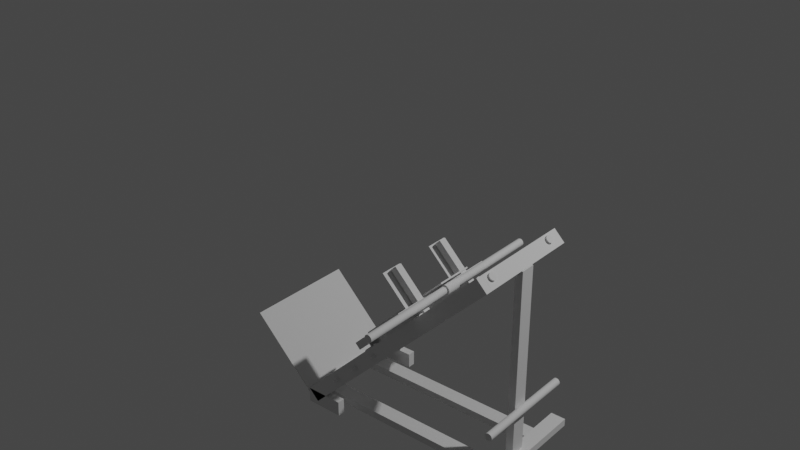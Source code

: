 # Source: HACK_SQUAT_MACHINE_Kar_gemonteerd.blend  (saved by Blender 4.2.9; exported with 4.5.12 LTS)
import bpy
from mathutils import Matrix  # noqa: F401  (used for matrix-valued properties, if any)

bpy.ops.wm.read_factory_settings(use_empty=True)
scene = bpy.context.scene
scene.name = 'Scene'

# ---- collections
col_collection_1_000 = bpy.data.collections.new('Collection 1.000'); scene.collection.children.link(col_collection_1_000)

# ---- materials (node trees are filled in below, after node groups)
mat_material = bpy.data.materials.new('Material')
mat_material.alpha_threshold = 0.0
mat_material.use_transparent_shadow = False
mat_material.roughness = 0.5
mat_material.line_color = (0.0, 0.0, 0.0, 1.0)

# ---- material node trees
mat_material.use_nodes = True; mat_material.node_tree.nodes.clear()
_N = mat_material.node_tree.nodes; _L = mat_material.node_tree.links
n0 = _N.new('ShaderNodeOutputMaterial'); n0.name = 'Material Output'; n0.location = (300, 300)
n1 = _N.new('ShaderNodeBsdfPrincipled'); n1.name = 'Principled BSDF'; n1.location = (10, 300)
n1.distribution = 'GGX'
n1.subsurface_method = 'RANDOM_WALK_SKIN'
n1.inputs[3].default_value = 1.45
n1.inputs[27].default_value = (0.0, 0.0, 0.0, 1.0)
n1.inputs[28].default_value = 1.0
_L.new(n1.outputs[0], n0.inputs[0])
n0.is_active_output = True

# ---- world
world_world = bpy.data.worlds.new('World'); scene.world = world_world
world_world.use_nodes = True; world_world.node_tree.nodes.clear()
_N = world_world.node_tree.nodes; _L = world_world.node_tree.links
n0 = _N.new('ShaderNodeOutputWorld'); n0.name = 'World Output'; n0.location = (300, 300)
n1 = _N.new('ShaderNodeBackground'); n1.name = 'Background'; n1.location = (10, 300)
n1.inputs[0].default_value = (0.05088, 0.05088, 0.05088, 1.0)
_L.new(n1.outputs[0], n0.inputs[0])
n0.is_active_output = True
world_world.color = (0.05088, 0.05088, 0.05088)
world_world.use_sun_shadow = False
world_world.sun_shadow_jitter_overblur = 0.0

# ---- lights
light_light = bpy.data.lights.new('Light', 'POINT')
light_light.transmission_factor = 0.0
light_light.energy = 1000.0
light_light.shadow_soft_size = 0.1
light_light.shadow_filter_radius = 3.0
light_light.shadow_maximum_resolution = 0.006
light_light.use_absolute_resolution = True

# ---- meshes
me_cube = bpy.data.meshes.new('Cube')
me_cube.from_pydata([(1.0, 1.0, 1.0), (1.0, 1.0, -1.0), (1.0, -1.0, 1.0), (1.0, -1.0, -1.0), (-1.0, 1.0, 1.0), (-1.0, 1.0, -1.0), (-1.0, -1.0, 1.0), (-1.0, -1.0, -1.0)], [], [(0, 4, 6, 2), (3, 2, 6, 7), (7, 6, 4, 5), (5, 1, 3, 7), (1, 0, 2, 3), (5, 4, 0, 1)])
_uv = me_cube.uv_layers.new(name='UVMap')
_uv.uv.foreach_set('vector', [0.625, 0.5, 0.875, 0.5, 0.875, 0.75, 0.625, 0.75, 0.375, 0.75, 0.625, 0.75, 0.625, 1.0, 0.375, 1.0, 0.375, 0.0, 0.625, 0.0, 0.625, 0.25, 0.375, 0.25, 0.125, 0.5, 0.375, 0.5, 0.375, 0.75, 0.125, 0.75, 0.375, 0.5, 0.625, 0.5, 0.625, 0.75, 0.375, 0.75, 0.375, 0.25, 0.625, 0.25, 0.625, 0.5, 0.375, 0.5])
me_cube.materials.append(mat_material)
me_cube.use_mirror_vertex_groups = False
me_cube.update()
me_cube_001 = bpy.data.meshes.new('Cube.001')
me_cube_001.from_pydata([(-1.0, -1.0, -1.0), (-1.0, -1.0, 1.0), (-1.0, 1.0, -1.0), (-1.0, 1.0, 1.0), (1.0, -1.0, -1.0), (1.0, -1.0, 1.0), (1.0, 1.0, -1.0), (1.0, 1.0, 1.0)], [], [(0, 1, 3, 2), (2, 3, 7, 6), (6, 7, 5, 4), (4, 5, 1, 0), (2, 6, 4, 0), (7, 3, 1, 5)])
_uv = me_cube_001.uv_layers.new(name='UVMap')
_uv.uv.foreach_set('vector', [0.375, 0.0, 0.625, 0.0, 0.625, 0.25, 0.375, 0.25, 0.375, 0.25, 0.625, 0.25, 0.625, 0.5, 0.375, 0.5, 0.375, 0.5, 0.625, 0.5, 0.625, 0.75, 0.375, 0.75, 0.375, 0.75, 0.625, 0.75, 0.625, 1.0, 0.375, 1.0, 0.125, 0.5, 0.375, 0.5, 0.375, 0.75, 0.125, 0.75, 0.625, 0.5, 0.875, 0.5, 0.875, 0.75, 0.625, 0.75])
me_cube_001.update()
me_cube_003 = bpy.data.meshes.new('Cube.003')
me_cube_003.from_pydata([(-1.0, -1.0, -1.0), (-1.0, -1.0, 1.0), (-1.0, 1.0, -1.0), (-1.0, 1.0, 1.0), (1.0, -1.0, -1.0), (1.0, -1.0, 1.0), (1.0, 1.0, -1.0), (1.0, 1.0, 1.0)], [], [(0, 1, 3, 2), (2, 3, 7, 6), (6, 7, 5, 4), (4, 5, 1, 0), (2, 6, 4, 0), (7, 3, 1, 5)])
_uv = me_cube_003.uv_layers.new(name='UVMap')
_uv.uv.foreach_set('vector', [0.375, 0.0, 0.625, 0.0, 0.625, 0.25, 0.375, 0.25, 0.375, 0.25, 0.625, 0.25, 0.625, 0.5, 0.375, 0.5, 0.375, 0.5, 0.625, 0.5, 0.625, 0.75, 0.375, 0.75, 0.375, 0.75, 0.625, 0.75, 0.625, 1.0, 0.375, 1.0, 0.125, 0.5, 0.375, 0.5, 0.375, 0.75, 0.125, 0.75, 0.625, 0.5, 0.875, 0.5, 0.875, 0.75, 0.625, 0.75])
me_cube_003.update()
me_cube_004 = bpy.data.meshes.new('Cube.004')
me_cube_004.from_pydata([(-1.0, -1.0, -1.0), (-1.0, -1.0, 1.0), (-1.0, 1.0, -1.0), (-1.0, 1.0, 1.0), (1.0, -1.0, -1.0), (1.0, -1.0, 1.0), (1.0, 1.0, -1.0), (1.0, 1.0, 1.0)], [], [(0, 1, 3, 2), (2, 3, 7, 6), (6, 7, 5, 4), (4, 5, 1, 0), (2, 6, 4, 0), (7, 3, 1, 5)])
_uv = me_cube_004.uv_layers.new(name='UVMap')
_uv.uv.foreach_set('vector', [0.375, 0.0, 0.625, 0.0, 0.625, 0.25, 0.375, 0.25, 0.375, 0.25, 0.625, 0.25, 0.625, 0.5, 0.375, 0.5, 0.375, 0.5, 0.625, 0.5, 0.625, 0.75, 0.375, 0.75, 0.375, 0.75, 0.625, 0.75, 0.625, 1.0, 0.375, 1.0, 0.125, 0.5, 0.375, 0.5, 0.375, 0.75, 0.125, 0.75, 0.625, 0.5, 0.875, 0.5, 0.875, 0.75, 0.625, 0.75])
me_cube_004.update()
me_cube_005 = bpy.data.meshes.new('Cube.005')
me_cube_005.from_pydata([(-1.0, -1.0, -1.0), (-1.0, -1.0, 1.0), (-1.0, 1.0, -1.0), (-1.0, 1.0, 1.0), (1.0, -1.0, -1.0), (1.0, -1.0, 1.0), (1.0, 1.0, -1.0), (1.0, 1.0, 1.0)], [], [(0, 1, 3, 2), (2, 3, 7, 6), (6, 7, 5, 4), (4, 5, 1, 0), (2, 6, 4, 0), (7, 3, 1, 5)])
_uv = me_cube_005.uv_layers.new(name='UVMap')
_uv.uv.foreach_set('vector', [0.375, 0.0, 0.625, 0.0, 0.625, 0.25, 0.375, 0.25, 0.375, 0.25, 0.625, 0.25, 0.625, 0.5, 0.375, 0.5, 0.375, 0.5, 0.625, 0.5, 0.625, 0.75, 0.375, 0.75, 0.375, 0.75, 0.625, 0.75, 0.625, 1.0, 0.375, 1.0, 0.125, 0.5, 0.375, 0.5, 0.375, 0.75, 0.125, 0.75, 0.625, 0.5, 0.875, 0.5, 0.875, 0.75, 0.625, 0.75])
me_cube_005.update()
me_cube_006 = bpy.data.meshes.new('Cube.006')
me_cube_006.from_pydata([(-1.0, -1.0, -1.0), (-1.0, -1.0, 1.0), (-1.0, 1.0, -1.0), (-1.0, 1.0, 1.0), (1.0, -1.0, -1.0), (1.0, -1.0, 1.0), (1.0, 1.0, -1.0), (1.0, 1.0, 1.0)], [], [(0, 1, 3, 2), (2, 3, 7, 6), (6, 7, 5, 4), (4, 5, 1, 0), (2, 6, 4, 0), (7, 3, 1, 5)])
_uv = me_cube_006.uv_layers.new(name='UVMap')
_uv.uv.foreach_set('vector', [0.375, 0.0, 0.625, 0.0, 0.625, 0.25, 0.375, 0.25, 0.375, 0.25, 0.625, 0.25, 0.625, 0.5, 0.375, 0.5, 0.375, 0.5, 0.625, 0.5, 0.625, 0.75, 0.375, 0.75, 0.375, 0.75, 0.625, 0.75, 0.625, 1.0, 0.375, 1.0, 0.125, 0.5, 0.375, 0.5, 0.375, 0.75, 0.125, 0.75, 0.625, 0.5, 0.875, 0.5, 0.875, 0.75, 0.625, 0.75])
me_cube_006.update()
me_cube_007 = bpy.data.meshes.new('Cube.007')
me_cube_007.from_pydata([(-1.0, -1.0, -1.0), (-1.0, -1.0, 1.0), (-1.0, 1.0, -1.0), (-1.0, 1.0, 1.0), (1.0, -1.0, -1.0), (1.0, -1.0, 1.0), (1.0, 1.0, -1.0), (1.0, 1.0, 1.0)], [], [(0, 1, 3, 2), (2, 3, 7, 6), (6, 7, 5, 4), (4, 5, 1, 0), (2, 6, 4, 0), (7, 3, 1, 5)])
_uv = me_cube_007.uv_layers.new(name='UVMap')
_uv.uv.foreach_set('vector', [0.375, 0.0, 0.625, 0.0, 0.625, 0.25, 0.375, 0.25, 0.375, 0.25, 0.625, 0.25, 0.625, 0.5, 0.375, 0.5, 0.375, 0.5, 0.625, 0.5, 0.625, 0.75, 0.375, 0.75, 0.375, 0.75, 0.625, 0.75, 0.625, 1.0, 0.375, 1.0, 0.125, 0.5, 0.375, 0.5, 0.375, 0.75, 0.125, 0.75, 0.625, 0.5, 0.875, 0.5, 0.875, 0.75, 0.625, 0.75])
me_cube_007.update()
me_cube_008 = bpy.data.meshes.new('Cube.008')
me_cube_008.from_pydata([(-1.0, -1.0, -1.0), (-1.0, -1.0, 1.0), (-1.0, 1.0, -1.0), (-1.0, 1.0, 1.0), (1.0, -1.0, -1.0), (1.0, -1.0, 1.0), (1.0, 1.0, -1.0), (1.0, 1.0, 1.0)], [], [(0, 1, 3, 2), (2, 3, 7, 6), (6, 7, 5, 4), (4, 5, 1, 0), (2, 6, 4, 0), (7, 3, 1, 5)])
_uv = me_cube_008.uv_layers.new(name='UVMap')
_uv.uv.foreach_set('vector', [0.375, 0.0, 0.625, 0.0, 0.625, 0.25, 0.375, 0.25, 0.375, 0.25, 0.625, 0.25, 0.625, 0.5, 0.375, 0.5, 0.375, 0.5, 0.625, 0.5, 0.625, 0.75, 0.375, 0.75, 0.375, 0.75, 0.625, 0.75, 0.625, 1.0, 0.375, 1.0, 0.125, 0.5, 0.375, 0.5, 0.375, 0.75, 0.125, 0.75, 0.625, 0.5, 0.875, 0.5, 0.875, 0.75, 0.625, 0.75])
me_cube_008.update()
me_cube_009 = bpy.data.meshes.new('Cube.009')
me_cube_009.from_pydata([(-1.0, -1.0, -1.0), (-1.0, -1.0, 1.0), (-1.0, 1.0, -1.0), (-1.0, 1.0, 1.0), (1.0, -1.0, -1.0), (1.0, -1.0, 1.0), (1.0, 1.0, -1.0), (1.0, 1.0, 1.0)], [], [(0, 1, 3, 2), (2, 3, 7, 6), (6, 7, 5, 4), (4, 5, 1, 0), (2, 6, 4, 0), (7, 3, 1, 5)])
_uv = me_cube_009.uv_layers.new(name='UVMap')
_uv.uv.foreach_set('vector', [0.375, 0.0, 0.625, 0.0, 0.625, 0.25, 0.375, 0.25, 0.375, 0.25, 0.625, 0.25, 0.625, 0.5, 0.375, 0.5, 0.375, 0.5, 0.625, 0.5, 0.625, 0.75, 0.375, 0.75, 0.375, 0.75, 0.625, 0.75, 0.625, 1.0, 0.375, 1.0, 0.125, 0.5, 0.375, 0.5, 0.375, 0.75, 0.125, 0.75, 0.625, 0.5, 0.875, 0.5, 0.875, 0.75, 0.625, 0.75])
me_cube_009.update()
me_cube_010 = bpy.data.meshes.new('Cube.010')
me_cube_010.from_pydata([(-1.0, -1.0, -1.0), (-1.0, -1.0, 1.0), (-1.0, 1.0, -1.0), (-1.0, 1.0, 1.0), (1.0, -1.0, -1.0), (1.0, -1.0, 1.0), (1.0, 1.0, -1.0), (1.0, 1.0, 1.0)], [], [(0, 1, 3, 2), (2, 3, 7, 6), (6, 7, 5, 4), (4, 5, 1, 0), (2, 6, 4, 0), (7, 3, 1, 5)])
_uv = me_cube_010.uv_layers.new(name='UVMap')
_uv.uv.foreach_set('vector', [0.375, 0.0, 0.625, 0.0, 0.625, 0.25, 0.375, 0.25, 0.375, 0.25, 0.625, 0.25, 0.625, 0.5, 0.375, 0.5, 0.375, 0.5, 0.625, 0.5, 0.625, 0.75, 0.375, 0.75, 0.375, 0.75, 0.625, 0.75, 0.625, 1.0, 0.375, 1.0, 0.125, 0.5, 0.375, 0.5, 0.375, 0.75, 0.125, 0.75, 0.625, 0.5, 0.875, 0.5, 0.875, 0.75, 0.625, 0.75])
me_cube_010.update()
me_cube_011 = bpy.data.meshes.new('Cube.011')
me_cube_011.from_pydata([(-1.0, -1.0, -1.0), (-1.0, -1.0, 1.0), (-1.0, 1.0, -1.0), (-1.0, 1.0, 1.0), (1.0, -1.0, -1.0), (1.0, -1.0, 1.0), (1.0, 1.0, -1.0), (1.0, 1.0, 1.0)], [], [(0, 1, 3, 2), (2, 3, 7, 6), (6, 7, 5, 4), (4, 5, 1, 0), (2, 6, 4, 0), (7, 3, 1, 5)])
_uv = me_cube_011.uv_layers.new(name='UVMap')
_uv.uv.foreach_set('vector', [0.375, 0.0, 0.625, 0.0, 0.625, 0.25, 0.375, 0.25, 0.375, 0.25, 0.625, 0.25, 0.625, 0.5, 0.375, 0.5, 0.375, 0.5, 0.625, 0.5, 0.625, 0.75, 0.375, 0.75, 0.375, 0.75, 0.625, 0.75, 0.625, 1.0, 0.375, 1.0, 0.125, 0.5, 0.375, 0.5, 0.375, 0.75, 0.125, 0.75, 0.625, 0.5, 0.875, 0.5, 0.875, 0.75, 0.625, 0.75])
me_cube_011.update()
me_cube_012 = bpy.data.meshes.new('Cube.012')
me_cube_012.from_pydata([(-1.0, -1.0, -1.0), (-1.0, -1.0, 1.0), (-1.0, 1.0, -1.0), (-1.0, 1.0, 1.0), (1.0, -1.0, -1.0), (1.0, -1.0, 1.0), (1.0, 1.0, -1.0), (1.0, 1.0, 1.0)], [], [(0, 1, 3, 2), (2, 3, 7, 6), (6, 7, 5, 4), (4, 5, 1, 0), (2, 6, 4, 0), (7, 3, 1, 5)])
_uv = me_cube_012.uv_layers.new(name='UVMap')
_uv.uv.foreach_set('vector', [0.375, 0.0, 0.625, 0.0, 0.625, 0.25, 0.375, 0.25, 0.375, 0.25, 0.625, 0.25, 0.625, 0.5, 0.375, 0.5, 0.375, 0.5, 0.625, 0.5, 0.625, 0.75, 0.375, 0.75, 0.375, 0.75, 0.625, 0.75, 0.625, 1.0, 0.375, 1.0, 0.125, 0.5, 0.375, 0.5, 0.375, 0.75, 0.125, 0.75, 0.625, 0.5, 0.875, 0.5, 0.875, 0.75, 0.625, 0.75])
me_cube_012.update()
me_plane = bpy.data.meshes.new('Plane')
me_plane.from_pydata([(-1.0, -1.0, 0.0), (1.0, -1.0, 0.0), (-1.0, 1.0, 0.0), (1.0, 1.0, 0.0)], [], [(0, 1, 3, 2)])
_uv = me_plane.uv_layers.new(name='UVMap')
_uv.uv.foreach_set('vector', [0.0, 0.0, 1.0, 0.0, 1.0, 1.0, 0.0, 1.0])
me_plane.update()
me_cube_013 = bpy.data.meshes.new('Cube.013')
me_cube_013.from_pydata([(-1.0, -1.0, -1.0), (-1.0, -1.0, 1.0), (-1.0, 1.0, -1.0), (-1.0, 1.0, 1.0), (1.0, -1.0, -1.0), (1.0, -1.0, 1.0), (1.0, 1.0, -1.0), (1.0, 1.0, 1.0)], [], [(0, 1, 3, 2), (2, 3, 7, 6), (6, 7, 5, 4), (4, 5, 1, 0), (2, 6, 4, 0), (7, 3, 1, 5)])
_uv = me_cube_013.uv_layers.new(name='UVMap')
_uv.uv.foreach_set('vector', [0.375, 0.0, 0.625, 0.0, 0.625, 0.25, 0.375, 0.25, 0.375, 0.25, 0.625, 0.25, 0.625, 0.5, 0.375, 0.5, 0.375, 0.5, 0.625, 0.5, 0.625, 0.75, 0.375, 0.75, 0.375, 0.75, 0.625, 0.75, 0.625, 1.0, 0.375, 1.0, 0.125, 0.5, 0.375, 0.5, 0.375, 0.75, 0.125, 0.75, 0.625, 0.5, 0.875, 0.5, 0.875, 0.75, 0.625, 0.75])
me_cube_013.update()
me_cube_014 = bpy.data.meshes.new('Cube.014')
me_cube_014.from_pydata([(-1.0, -1.0, -1.0), (-1.0, -1.0, 1.0), (-1.0, 1.0, -1.0), (-1.0, 1.0, 1.0), (1.0, -1.0, -1.0), (1.0, -1.0, 1.0), (1.0, 1.0, -1.0), (1.0, 1.0, 1.0)], [], [(0, 1, 3, 2), (2, 3, 7, 6), (6, 7, 5, 4), (4, 5, 1, 0), (2, 6, 4, 0), (7, 3, 1, 5)])
_uv = me_cube_014.uv_layers.new(name='UVMap')
_uv.uv.foreach_set('vector', [0.375, 0.0, 0.625, 0.0, 0.625, 0.25, 0.375, 0.25, 0.375, 0.25, 0.625, 0.25, 0.625, 0.5, 0.375, 0.5, 0.375, 0.5, 0.625, 0.5, 0.625, 0.75, 0.375, 0.75, 0.375, 0.75, 0.625, 0.75, 0.625, 1.0, 0.375, 1.0, 0.125, 0.5, 0.375, 0.5, 0.375, 0.75, 0.125, 0.75, 0.625, 0.5, 0.875, 0.5, 0.875, 0.75, 0.625, 0.75])
me_cube_014.update()
me_cylinder = bpy.data.meshes.new('Cylinder')
me_cylinder.from_pydata([(0.0, 1.0, -1.0), (0.0, 1.0, 1.0), (0.1951, 0.9808, -1.0), (0.1951, 0.9808, 1.0), (0.3827, 0.9239, -1.0), (0.3827, 0.9239, 1.0), (0.5556, 0.8315, -1.0), (0.5556, 0.8315, 1.0), (0.7071, 0.7071, -1.0), (0.7071, 0.7071, 1.0), (0.8315, 0.5556, -1.0), (0.8315, 0.5556, 1.0), (0.9239, 0.3827, -1.0), (0.9239, 0.3827, 1.0), (0.9808, 0.1951, -1.0), (0.9808, 0.1951, 1.0), (1.0, 0.0, -1.0), (1.0, 0.0, 1.0), (0.9808, -0.1951, -1.0), (0.9808, -0.1951, 1.0), (0.9239, -0.3827, -1.0), (0.9239, -0.3827, 1.0), (0.8315, -0.5556, -1.0), (0.8315, -0.5556, 1.0), (0.7071, -0.7071, -1.0), (0.7071, -0.7071, 1.0), (0.5556, -0.8315, -1.0), (0.5556, -0.8315, 1.0), (0.3827, -0.9239, -1.0), (0.3827, -0.9239, 1.0), (0.1951, -0.9808, -1.0), (0.1951, -0.9808, 1.0), (0.0, -1.0, -1.0), (0.0, -1.0, 1.0), (-0.1951, -0.9808, -1.0), (-0.1951, -0.9808, 1.0), (-0.3827, -0.9239, -1.0), (-0.3827, -0.9239, 1.0), (-0.5556, -0.8315, -1.0), (-0.5556, -0.8315, 1.0), (-0.7071, -0.7071, -1.0), (-0.7071, -0.7071, 1.0), (-0.8315, -0.5556, -1.0), (-0.8315, -0.5556, 1.0), (-0.9239, -0.3827, -1.0), (-0.9239, -0.3827, 1.0), (-0.9808, -0.1951, -1.0), (-0.9808, -0.1951, 1.0), (-1.0, 0.0, -1.0), (-1.0, 0.0, 1.0), (-0.9808, 0.1951, -1.0), (-0.9808, 0.1951, 1.0), (-0.9239, 0.3827, -1.0), (-0.9239, 0.3827, 1.0), (-0.8315, 0.5556, -1.0), (-0.8315, 0.5556, 1.0), (-0.7071, 0.7071, -1.0), (-0.7071, 0.7071, 1.0), (-0.5556, 0.8315, -1.0), (-0.5556, 0.8315, 1.0), (-0.3827, 0.9239, -1.0), (-0.3827, 0.9239, 1.0), (-0.1951, 0.9808, -1.0), (-0.1951, 0.9808, 1.0)], [], [(0, 1, 3, 2), (2, 3, 5, 4), (4, 5, 7, 6), (6, 7, 9, 8), (8, 9, 11, 10), (10, 11, 13, 12), (12, 13, 15, 14), (14, 15, 17, 16), (16, 17, 19, 18), (18, 19, 21, 20), (20, 21, 23, 22), (22, 23, 25, 24), (24, 25, 27, 26), (26, 27, 29, 28), (28, 29, 31, 30), (30, 31, 33, 32), (32, 33, 35, 34), (34, 35, 37, 36), (36, 37, 39, 38), (38, 39, 41, 40), (40, 41, 43, 42), (42, 43, 45, 44), (44, 45, 47, 46), (46, 47, 49, 48), (48, 49, 51, 50), (50, 51, 53, 52), (52, 53, 55, 54), (54, 55, 57, 56), (56, 57, 59, 58), (58, 59, 61, 60), (3, 1, 63, 61, 59, 57, 55, 53, 51, 49, 47, 45, 43, 41, 39, 37, 35, 33, 31, 29, 27, 25, 23, 21, 19, 17, 15, 13, 11, 9, 7, 5), (60, 61, 63, 62), (62, 63, 1, 0), (0, 2, 4, 6, 8, 10, 12, 14, 16, 18, 20, 22, 24, 26, 28, 30, 32, 34, 36, 38, 40, 42, 44, 46, 48, 50, 52, 54, 56, 58, 60, 62)])
_uv = me_cylinder.uv_layers.new(name='UVMap')
_uv.uv.foreach_set('vector', [1.0, 0.5, 1.0, 1.0, 0.9688, 1.0, 0.9688, 0.5, 0.9688, 0.5, 0.9688, 1.0, 0.9375, 1.0, 0.9375, 0.5, 0.9375, 0.5, 0.9375, 1.0, 0.9062, 1.0, 0.9062, 0.5, 0.9062, 0.5, 0.9062, 1.0, 0.875, 1.0, 0.875, 0.5, 0.875, 0.5, 0.875, 1.0, 0.8438, 1.0, 0.8438, 0.5, 0.8438, 0.5, 0.8438, 1.0, 0.8125, 1.0, 0.8125, 0.5, 0.8125, 0.5, 0.8125, 1.0, 0.7812, 1.0, 0.7812, 0.5, 0.7812, 0.5, 0.7812, 1.0, 0.75, 1.0, 0.75, 0.5, 0.75, 0.5, 0.75, 1.0, 0.7188, 1.0, 0.7188, 0.5, 0.7188, 0.5, 0.7188, 1.0, 0.6875, 1.0, 0.6875, 0.5, 0.6875, 0.5, 0.6875, 1.0, 0.6562, 1.0, 0.6562, 0.5, 0.6562, 0.5, 0.6562, 1.0, 0.625, 1.0, 0.625, 0.5, 0.625, 0.5, 0.625, 1.0, 0.5938, 1.0, 0.5938, 0.5, 0.5938, 0.5, 0.5938, 1.0, 0.5625, 1.0, 0.5625, 0.5, 0.5625, 0.5, 0.5625, 1.0, 0.5312, 1.0, 0.5312, 0.5, 0.5312, 0.5, 0.5312, 1.0, 0.5, 1.0, 0.5, 0.5, 0.5, 0.5, 0.5, 1.0, 0.4688, 1.0, 0.4688, 0.5, 0.4688, 0.5, 0.4688, 1.0, 0.4375, 1.0, 0.4375, 0.5, 0.4375, 0.5, 0.4375, 1.0, 0.4062, 1.0, 0.4062, 0.5, 0.4062, 0.5, 0.4062, 1.0, 0.375, 1.0, 0.375, 0.5, 0.375, 0.5, 0.375, 1.0, 0.3438, 1.0, 0.3438, 0.5, 0.3438, 0.5, 0.3438, 1.0, 0.3125, 1.0, 0.3125, 0.5, 0.3125, 0.5, 0.3125, 1.0, 0.2812, 1.0, 0.2812, 0.5, 0.2812, 0.5, 0.2812, 1.0, 0.25, 1.0, 0.25, 0.5, 0.25, 0.5, 0.25, 1.0, 0.2188, 1.0, 0.2188, 0.5, 0.2188, 0.5, 0.2188, 1.0, 0.1875, 1.0, 0.1875, 0.5, 0.1875, 0.5, 0.1875, 1.0, 0.1562, 1.0, 0.1562, 0.5, 0.1562, 0.5, 0.1562, 1.0, 0.125, 1.0, 0.125, 0.5, 0.125, 0.5, 0.125, 1.0, 0.09375, 1.0, 0.09375, 0.5, 0.09375, 0.5, 0.09375, 1.0, 0.0625, 1.0, 0.0625, 0.5, 0.2968, 0.4854, 0.25, 0.49, 0.2032, 0.4854, 0.1582, 0.4717, 0.1167, 0.4496, 0.08029, 0.4197, 0.05045, 0.3833, 0.02827, 0.3418, 0.01461, 0.2968, 0.01, 0.25, 0.01461, 0.2032, 0.02827, 0.1582, 0.05045, 0.1167, 0.08029, 0.08029, 0.1167, 0.05045, 0.1582, 0.02827, 0.2032, 0.01461, 0.25, 0.01, 0.2968, 0.01461, 0.3418, 0.02827, 0.3833, 0.05045, 0.4197, 0.08029, 0.4496, 0.1167, 0.4717, 0.1582, 0.4854, 0.2032, 0.49, 0.25, 0.4854, 0.2968, 0.4717, 0.3418, 0.4496, 0.3833, 0.4197, 0.4197, 0.3833, 0.4496, 0.3418, 0.4717, 0.0625, 0.5, 0.0625, 1.0, 0.03125, 1.0, 0.03125, 0.5, 0.03125, 0.5, 0.03125, 1.0, 0.0, 1.0, 0.0, 0.5, 0.75, 0.49, 0.7968, 0.4854, 0.8418, 0.4717, 0.8833, 0.4496, 0.9197, 0.4197, 0.9496, 0.3833, 0.9717, 0.3418, 0.9854, 0.2968, 0.99, 0.25, 0.9854, 0.2032, 0.9717, 0.1582, 0.9496, 0.1167, 0.9197, 0.08029, 0.8833, 0.05045, 0.8418, 0.02827, 0.7968, 0.01461, 0.75, 0.01, 0.7032, 0.01461, 0.6582, 0.02827, 0.6167, 0.05045, 0.5803, 0.08029, 0.5504, 0.1167, 0.5283, 0.1582, 0.5146, 0.2032, 0.51, 0.25, 0.5146, 0.2968, 0.5283, 0.3418, 0.5504, 0.3833, 0.5803, 0.4197, 0.6167, 0.4496, 0.6582, 0.4717, 0.7032, 0.4854])
me_cylinder.update()
me_cylinder_001 = bpy.data.meshes.new('Cylinder.001')
me_cylinder_001.from_pydata([(0.0, 1.0, -1.0), (0.0, 1.0, 1.0), (0.1951, 0.9808, -1.0), (0.1951, 0.9808, 1.0), (0.3827, 0.9239, -1.0), (0.3827, 0.9239, 1.0), (0.5556, 0.8315, -1.0), (0.5556, 0.8315, 1.0), (0.7071, 0.7071, -1.0), (0.7071, 0.7071, 1.0), (0.8315, 0.5556, -1.0), (0.8315, 0.5556, 1.0), (0.9239, 0.3827, -1.0), (0.9239, 0.3827, 1.0), (0.9808, 0.1951, -1.0), (0.9808, 0.1951, 1.0), (1.0, 0.0, -1.0), (1.0, 0.0, 1.0), (0.9808, -0.1951, -1.0), (0.9808, -0.1951, 1.0), (0.9239, -0.3827, -1.0), (0.9239, -0.3827, 1.0), (0.8315, -0.5556, -1.0), (0.8315, -0.5556, 1.0), (0.7071, -0.7071, -1.0), (0.7071, -0.7071, 1.0), (0.5556, -0.8315, -1.0), (0.5556, -0.8315, 1.0), (0.3827, -0.9239, -1.0), (0.3827, -0.9239, 1.0), (0.1951, -0.9808, -1.0), (0.1951, -0.9808, 1.0), (0.0, -1.0, -1.0), (0.0, -1.0, 1.0), (-0.1951, -0.9808, -1.0), (-0.1951, -0.9808, 1.0), (-0.3827, -0.9239, -1.0), (-0.3827, -0.9239, 1.0), (-0.5556, -0.8315, -1.0), (-0.5556, -0.8315, 1.0), (-0.7071, -0.7071, -1.0), (-0.7071, -0.7071, 1.0), (-0.8315, -0.5556, -1.0), (-0.8315, -0.5556, 1.0), (-0.9239, -0.3827, -1.0), (-0.9239, -0.3827, 1.0), (-0.9808, -0.1951, -1.0), (-0.9808, -0.1951, 1.0), (-1.0, 0.0, -1.0), (-1.0, 0.0, 1.0), (-0.9808, 0.1951, -1.0), (-0.9808, 0.1951, 1.0), (-0.9239, 0.3827, -1.0), (-0.9239, 0.3827, 1.0), (-0.8315, 0.5556, -1.0), (-0.8315, 0.5556, 1.0), (-0.7071, 0.7071, -1.0), (-0.7071, 0.7071, 1.0), (-0.5556, 0.8315, -1.0), (-0.5556, 0.8315, 1.0), (-0.3827, 0.9239, -1.0), (-0.3827, 0.9239, 1.0), (-0.1951, 0.9808, -1.0), (-0.1951, 0.9808, 1.0)], [], [(0, 1, 3, 2), (2, 3, 5, 4), (4, 5, 7, 6), (6, 7, 9, 8), (8, 9, 11, 10), (10, 11, 13, 12), (12, 13, 15, 14), (14, 15, 17, 16), (16, 17, 19, 18), (18, 19, 21, 20), (20, 21, 23, 22), (22, 23, 25, 24), (24, 25, 27, 26), (26, 27, 29, 28), (28, 29, 31, 30), (30, 31, 33, 32), (32, 33, 35, 34), (34, 35, 37, 36), (36, 37, 39, 38), (38, 39, 41, 40), (40, 41, 43, 42), (42, 43, 45, 44), (44, 45, 47, 46), (46, 47, 49, 48), (48, 49, 51, 50), (50, 51, 53, 52), (52, 53, 55, 54), (54, 55, 57, 56), (56, 57, 59, 58), (58, 59, 61, 60), (3, 1, 63, 61, 59, 57, 55, 53, 51, 49, 47, 45, 43, 41, 39, 37, 35, 33, 31, 29, 27, 25, 23, 21, 19, 17, 15, 13, 11, 9, 7, 5), (60, 61, 63, 62), (62, 63, 1, 0), (0, 2, 4, 6, 8, 10, 12, 14, 16, 18, 20, 22, 24, 26, 28, 30, 32, 34, 36, 38, 40, 42, 44, 46, 48, 50, 52, 54, 56, 58, 60, 62)])
_uv = me_cylinder_001.uv_layers.new(name='UVMap')
_uv.uv.foreach_set('vector', [1.0, 0.5, 1.0, 1.0, 0.9688, 1.0, 0.9688, 0.5, 0.9688, 0.5, 0.9688, 1.0, 0.9375, 1.0, 0.9375, 0.5, 0.9375, 0.5, 0.9375, 1.0, 0.9062, 1.0, 0.9062, 0.5, 0.9062, 0.5, 0.9062, 1.0, 0.875, 1.0, 0.875, 0.5, 0.875, 0.5, 0.875, 1.0, 0.8438, 1.0, 0.8438, 0.5, 0.8438, 0.5, 0.8438, 1.0, 0.8125, 1.0, 0.8125, 0.5, 0.8125, 0.5, 0.8125, 1.0, 0.7812, 1.0, 0.7812, 0.5, 0.7812, 0.5, 0.7812, 1.0, 0.75, 1.0, 0.75, 0.5, 0.75, 0.5, 0.75, 1.0, 0.7188, 1.0, 0.7188, 0.5, 0.7188, 0.5, 0.7188, 1.0, 0.6875, 1.0, 0.6875, 0.5, 0.6875, 0.5, 0.6875, 1.0, 0.6562, 1.0, 0.6562, 0.5, 0.6562, 0.5, 0.6562, 1.0, 0.625, 1.0, 0.625, 0.5, 0.625, 0.5, 0.625, 1.0, 0.5938, 1.0, 0.5938, 0.5, 0.5938, 0.5, 0.5938, 1.0, 0.5625, 1.0, 0.5625, 0.5, 0.5625, 0.5, 0.5625, 1.0, 0.5312, 1.0, 0.5312, 0.5, 0.5312, 0.5, 0.5312, 1.0, 0.5, 1.0, 0.5, 0.5, 0.5, 0.5, 0.5, 1.0, 0.4688, 1.0, 0.4688, 0.5, 0.4688, 0.5, 0.4688, 1.0, 0.4375, 1.0, 0.4375, 0.5, 0.4375, 0.5, 0.4375, 1.0, 0.4062, 1.0, 0.4062, 0.5, 0.4062, 0.5, 0.4062, 1.0, 0.375, 1.0, 0.375, 0.5, 0.375, 0.5, 0.375, 1.0, 0.3438, 1.0, 0.3438, 0.5, 0.3438, 0.5, 0.3438, 1.0, 0.3125, 1.0, 0.3125, 0.5, 0.3125, 0.5, 0.3125, 1.0, 0.2812, 1.0, 0.2812, 0.5, 0.2812, 0.5, 0.2812, 1.0, 0.25, 1.0, 0.25, 0.5, 0.25, 0.5, 0.25, 1.0, 0.2188, 1.0, 0.2188, 0.5, 0.2188, 0.5, 0.2188, 1.0, 0.1875, 1.0, 0.1875, 0.5, 0.1875, 0.5, 0.1875, 1.0, 0.1562, 1.0, 0.1562, 0.5, 0.1562, 0.5, 0.1562, 1.0, 0.125, 1.0, 0.125, 0.5, 0.125, 0.5, 0.125, 1.0, 0.09375, 1.0, 0.09375, 0.5, 0.09375, 0.5, 0.09375, 1.0, 0.0625, 1.0, 0.0625, 0.5, 0.2968, 0.4854, 0.25, 0.49, 0.2032, 0.4854, 0.1582, 0.4717, 0.1167, 0.4496, 0.08029, 0.4197, 0.05045, 0.3833, 0.02827, 0.3418, 0.01461, 0.2968, 0.01, 0.25, 0.01461, 0.2032, 0.02827, 0.1582, 0.05045, 0.1167, 0.08029, 0.08029, 0.1167, 0.05045, 0.1582, 0.02827, 0.2032, 0.01461, 0.25, 0.01, 0.2968, 0.01461, 0.3418, 0.02827, 0.3833, 0.05045, 0.4197, 0.08029, 0.4496, 0.1167, 0.4717, 0.1582, 0.4854, 0.2032, 0.49, 0.25, 0.4854, 0.2968, 0.4717, 0.3418, 0.4496, 0.3833, 0.4197, 0.4197, 0.3833, 0.4496, 0.3418, 0.4717, 0.0625, 0.5, 0.0625, 1.0, 0.03125, 1.0, 0.03125, 0.5, 0.03125, 0.5, 0.03125, 1.0, 0.0, 1.0, 0.0, 0.5, 0.75, 0.49, 0.7968, 0.4854, 0.8418, 0.4717, 0.8833, 0.4496, 0.9197, 0.4197, 0.9496, 0.3833, 0.9717, 0.3418, 0.9854, 0.2968, 0.99, 0.25, 0.9854, 0.2032, 0.9717, 0.1582, 0.9496, 0.1167, 0.9197, 0.08029, 0.8833, 0.05045, 0.8418, 0.02827, 0.7968, 0.01461, 0.75, 0.01, 0.7032, 0.01461, 0.6582, 0.02827, 0.6167, 0.05045, 0.5803, 0.08029, 0.5504, 0.1167, 0.5283, 0.1582, 0.5146, 0.2032, 0.51, 0.25, 0.5146, 0.2968, 0.5283, 0.3418, 0.5504, 0.3833, 0.5803, 0.4197, 0.6167, 0.4496, 0.6582, 0.4717, 0.7032, 0.4854])
me_cylinder_001.update()
me_cylinder_002 = bpy.data.meshes.new('Cylinder.002')
me_cylinder_002.from_pydata([(0.0, 1.0, -1.0), (0.0, 1.0, 1.0), (0.1951, 0.9808, -1.0), (0.1951, 0.9808, 1.0), (0.3827, 0.9239, -1.0), (0.3827, 0.9239, 1.0), (0.5556, 0.8315, -1.0), (0.5556, 0.8315, 1.0), (0.7071, 0.7071, -1.0), (0.7071, 0.7071, 1.0), (0.8315, 0.5556, -1.0), (0.8315, 0.5556, 1.0), (0.9239, 0.3827, -1.0), (0.9239, 0.3827, 1.0), (0.9808, 0.1951, -1.0), (0.9808, 0.1951, 1.0), (1.0, 0.0, -1.0), (1.0, 0.0, 1.0), (0.9808, -0.1951, -1.0), (0.9808, -0.1951, 1.0), (0.9239, -0.3827, -1.0), (0.9239, -0.3827, 1.0), (0.8315, -0.5556, -1.0), (0.8315, -0.5556, 1.0), (0.7071, -0.7071, -1.0), (0.7071, -0.7071, 1.0), (0.5556, -0.8315, -1.0), (0.5556, -0.8315, 1.0), (0.3827, -0.9239, -1.0), (0.3827, -0.9239, 1.0), (0.1951, -0.9808, -1.0), (0.1951, -0.9808, 1.0), (0.0, -1.0, -1.0), (0.0, -1.0, 1.0), (-0.1951, -0.9808, -1.0), (-0.1951, -0.9808, 1.0), (-0.3827, -0.9239, -1.0), (-0.3827, -0.9239, 1.0), (-0.5556, -0.8315, -1.0), (-0.5556, -0.8315, 1.0), (-0.7071, -0.7071, -1.0), (-0.7071, -0.7071, 1.0), (-0.8315, -0.5556, -1.0), (-0.8315, -0.5556, 1.0), (-0.9239, -0.3827, -1.0), (-0.9239, -0.3827, 1.0), (-0.9808, -0.1951, -1.0), (-0.9808, -0.1951, 1.0), (-1.0, 0.0, -1.0), (-1.0, 0.0, 1.0), (-0.9808, 0.1951, -1.0), (-0.9808, 0.1951, 1.0), (-0.9239, 0.3827, -1.0), (-0.9239, 0.3827, 1.0), (-0.8315, 0.5556, -1.0), (-0.8315, 0.5556, 1.0), (-0.7071, 0.7071, -1.0), (-0.7071, 0.7071, 1.0), (-0.5556, 0.8315, -1.0), (-0.5556, 0.8315, 1.0), (-0.3827, 0.9239, -1.0), (-0.3827, 0.9239, 1.0), (-0.1951, 0.9808, -1.0), (-0.1951, 0.9808, 1.0)], [], [(0, 1, 3, 2), (2, 3, 5, 4), (4, 5, 7, 6), (6, 7, 9, 8), (8, 9, 11, 10), (10, 11, 13, 12), (12, 13, 15, 14), (14, 15, 17, 16), (16, 17, 19, 18), (18, 19, 21, 20), (20, 21, 23, 22), (22, 23, 25, 24), (24, 25, 27, 26), (26, 27, 29, 28), (28, 29, 31, 30), (30, 31, 33, 32), (32, 33, 35, 34), (34, 35, 37, 36), (36, 37, 39, 38), (38, 39, 41, 40), (40, 41, 43, 42), (42, 43, 45, 44), (44, 45, 47, 46), (46, 47, 49, 48), (48, 49, 51, 50), (50, 51, 53, 52), (52, 53, 55, 54), (54, 55, 57, 56), (56, 57, 59, 58), (58, 59, 61, 60), (3, 1, 63, 61, 59, 57, 55, 53, 51, 49, 47, 45, 43, 41, 39, 37, 35, 33, 31, 29, 27, 25, 23, 21, 19, 17, 15, 13, 11, 9, 7, 5), (60, 61, 63, 62), (62, 63, 1, 0), (0, 2, 4, 6, 8, 10, 12, 14, 16, 18, 20, 22, 24, 26, 28, 30, 32, 34, 36, 38, 40, 42, 44, 46, 48, 50, 52, 54, 56, 58, 60, 62)])
_uv = me_cylinder_002.uv_layers.new(name='UVMap')
_uv.uv.foreach_set('vector', [1.0, 0.5, 1.0, 1.0, 0.9688, 1.0, 0.9688, 0.5, 0.9688, 0.5, 0.9688, 1.0, 0.9375, 1.0, 0.9375, 0.5, 0.9375, 0.5, 0.9375, 1.0, 0.9062, 1.0, 0.9062, 0.5, 0.9062, 0.5, 0.9062, 1.0, 0.875, 1.0, 0.875, 0.5, 0.875, 0.5, 0.875, 1.0, 0.8438, 1.0, 0.8438, 0.5, 0.8438, 0.5, 0.8438, 1.0, 0.8125, 1.0, 0.8125, 0.5, 0.8125, 0.5, 0.8125, 1.0, 0.7812, 1.0, 0.7812, 0.5, 0.7812, 0.5, 0.7812, 1.0, 0.75, 1.0, 0.75, 0.5, 0.75, 0.5, 0.75, 1.0, 0.7188, 1.0, 0.7188, 0.5, 0.7188, 0.5, 0.7188, 1.0, 0.6875, 1.0, 0.6875, 0.5, 0.6875, 0.5, 0.6875, 1.0, 0.6562, 1.0, 0.6562, 0.5, 0.6562, 0.5, 0.6562, 1.0, 0.625, 1.0, 0.625, 0.5, 0.625, 0.5, 0.625, 1.0, 0.5938, 1.0, 0.5938, 0.5, 0.5938, 0.5, 0.5938, 1.0, 0.5625, 1.0, 0.5625, 0.5, 0.5625, 0.5, 0.5625, 1.0, 0.5312, 1.0, 0.5312, 0.5, 0.5312, 0.5, 0.5312, 1.0, 0.5, 1.0, 0.5, 0.5, 0.5, 0.5, 0.5, 1.0, 0.4688, 1.0, 0.4688, 0.5, 0.4688, 0.5, 0.4688, 1.0, 0.4375, 1.0, 0.4375, 0.5, 0.4375, 0.5, 0.4375, 1.0, 0.4062, 1.0, 0.4062, 0.5, 0.4062, 0.5, 0.4062, 1.0, 0.375, 1.0, 0.375, 0.5, 0.375, 0.5, 0.375, 1.0, 0.3438, 1.0, 0.3438, 0.5, 0.3438, 0.5, 0.3438, 1.0, 0.3125, 1.0, 0.3125, 0.5, 0.3125, 0.5, 0.3125, 1.0, 0.2812, 1.0, 0.2812, 0.5, 0.2812, 0.5, 0.2812, 1.0, 0.25, 1.0, 0.25, 0.5, 0.25, 0.5, 0.25, 1.0, 0.2188, 1.0, 0.2188, 0.5, 0.2188, 0.5, 0.2188, 1.0, 0.1875, 1.0, 0.1875, 0.5, 0.1875, 0.5, 0.1875, 1.0, 0.1562, 1.0, 0.1562, 0.5, 0.1562, 0.5, 0.1562, 1.0, 0.125, 1.0, 0.125, 0.5, 0.125, 0.5, 0.125, 1.0, 0.09375, 1.0, 0.09375, 0.5, 0.09375, 0.5, 0.09375, 1.0, 0.0625, 1.0, 0.0625, 0.5, 0.2968, 0.4854, 0.25, 0.49, 0.2032, 0.4854, 0.1582, 0.4717, 0.1167, 0.4496, 0.08029, 0.4197, 0.05045, 0.3833, 0.02827, 0.3418, 0.01461, 0.2968, 0.01, 0.25, 0.01461, 0.2032, 0.02827, 0.1582, 0.05045, 0.1167, 0.08029, 0.08029, 0.1167, 0.05045, 0.1582, 0.02827, 0.2032, 0.01461, 0.25, 0.01, 0.2968, 0.01461, 0.3418, 0.02827, 0.3833, 0.05045, 0.4197, 0.08029, 0.4496, 0.1167, 0.4717, 0.1582, 0.4854, 0.2032, 0.49, 0.25, 0.4854, 0.2968, 0.4717, 0.3418, 0.4496, 0.3833, 0.4197, 0.4197, 0.3833, 0.4496, 0.3418, 0.4717, 0.0625, 0.5, 0.0625, 1.0, 0.03125, 1.0, 0.03125, 0.5, 0.03125, 0.5, 0.03125, 1.0, 0.0, 1.0, 0.0, 0.5, 0.75, 0.49, 0.7968, 0.4854, 0.8418, 0.4717, 0.8833, 0.4496, 0.9197, 0.4197, 0.9496, 0.3833, 0.9717, 0.3418, 0.9854, 0.2968, 0.99, 0.25, 0.9854, 0.2032, 0.9717, 0.1582, 0.9496, 0.1167, 0.9197, 0.08029, 0.8833, 0.05045, 0.8418, 0.02827, 0.7968, 0.01461, 0.75, 0.01, 0.7032, 0.01461, 0.6582, 0.02827, 0.6167, 0.05045, 0.5803, 0.08029, 0.5504, 0.1167, 0.5283, 0.1582, 0.5146, 0.2032, 0.51, 0.25, 0.5146, 0.2968, 0.5283, 0.3418, 0.5504, 0.3833, 0.5803, 0.4197, 0.6167, 0.4496, 0.6582, 0.4717, 0.7032, 0.4854])
me_cylinder_002.update()
me_cylinder_004 = bpy.data.meshes.new('Cylinder.004')
me_cylinder_004.from_pydata([(0.0, 1.0, -1.0), (0.0, 1.0, 1.0), (0.1951, 0.9808, -1.0), (0.1951, 0.9808, 1.0), (0.3827, 0.9239, -1.0), (0.3827, 0.9239, 1.0), (0.5556, 0.8315, -1.0), (0.5556, 0.8315, 1.0), (0.7071, 0.7071, -1.0), (0.7071, 0.7071, 1.0), (0.8315, 0.5556, -1.0), (0.8315, 0.5556, 1.0), (0.9239, 0.3827, -1.0), (0.9239, 0.3827, 1.0), (0.9808, 0.1951, -1.0), (0.9808, 0.1951, 1.0), (1.0, 0.0, -1.0), (1.0, 0.0, 1.0), (0.9808, -0.1951, -1.0), (0.9808, -0.1951, 1.0), (0.9239, -0.3827, -1.0), (0.9239, -0.3827, 1.0), (0.8315, -0.5556, -1.0), (0.8315, -0.5556, 1.0), (0.7071, -0.7071, -1.0), (0.7071, -0.7071, 1.0), (0.5556, -0.8315, -1.0), (0.5556, -0.8315, 1.0), (0.3827, -0.9239, -1.0), (0.3827, -0.9239, 1.0), (0.1951, -0.9808, -1.0), (0.1951, -0.9808, 1.0), (0.0, -1.0, -1.0), (0.0, -1.0, 1.0), (-0.1951, -0.9808, -1.0), (-0.1951, -0.9808, 1.0), (-0.3827, -0.9239, -1.0), (-0.3827, -0.9239, 1.0), (-0.5556, -0.8315, -1.0), (-0.5556, -0.8315, 1.0), (-0.7071, -0.7071, -1.0), (-0.7071, -0.7071, 1.0), (-0.8315, -0.5556, -1.0), (-0.8315, -0.5556, 1.0), (-0.9239, -0.3827, -1.0), (-0.9239, -0.3827, 1.0), (-0.9808, -0.1951, -1.0), (-0.9808, -0.1951, 1.0), (-1.0, 0.0, -1.0), (-1.0, 0.0, 1.0), (-0.9808, 0.1951, -1.0), (-0.9808, 0.1951, 1.0), (-0.9239, 0.3827, -1.0), (-0.9239, 0.3827, 1.0), (-0.8315, 0.5556, -1.0), (-0.8315, 0.5556, 1.0), (-0.7071, 0.7071, -1.0), (-0.7071, 0.7071, 1.0), (-0.5556, 0.8315, -1.0), (-0.5556, 0.8315, 1.0), (-0.3827, 0.9239, -1.0), (-0.3827, 0.9239, 1.0), (-0.1951, 0.9808, -1.0), (-0.1951, 0.9808, 1.0)], [], [(0, 1, 3, 2), (2, 3, 5, 4), (4, 5, 7, 6), (6, 7, 9, 8), (8, 9, 11, 10), (10, 11, 13, 12), (12, 13, 15, 14), (14, 15, 17, 16), (16, 17, 19, 18), (18, 19, 21, 20), (20, 21, 23, 22), (22, 23, 25, 24), (24, 25, 27, 26), (26, 27, 29, 28), (28, 29, 31, 30), (30, 31, 33, 32), (32, 33, 35, 34), (34, 35, 37, 36), (36, 37, 39, 38), (38, 39, 41, 40), (40, 41, 43, 42), (42, 43, 45, 44), (44, 45, 47, 46), (46, 47, 49, 48), (48, 49, 51, 50), (50, 51, 53, 52), (52, 53, 55, 54), (54, 55, 57, 56), (56, 57, 59, 58), (58, 59, 61, 60), (60, 61, 63, 62), (62, 63, 1, 0)])
_uv = me_cylinder_004.uv_layers.new(name='UVMap')
_uv.uv.foreach_set('vector', [1.0, 0.5, 1.0, 1.0, 0.9688, 1.0, 0.9688, 0.5, 0.9688, 0.5, 0.9688, 1.0, 0.9375, 1.0, 0.9375, 0.5, 0.9375, 0.5, 0.9375, 1.0, 0.9062, 1.0, 0.9062, 0.5, 0.9062, 0.5, 0.9062, 1.0, 0.875, 1.0, 0.875, 0.5, 0.875, 0.5, 0.875, 1.0, 0.8438, 1.0, 0.8438, 0.5, 0.8438, 0.5, 0.8438, 1.0, 0.8125, 1.0, 0.8125, 0.5, 0.8125, 0.5, 0.8125, 1.0, 0.7812, 1.0, 0.7812, 0.5, 0.7812, 0.5, 0.7812, 1.0, 0.75, 1.0, 0.75, 0.5, 0.75, 0.5, 0.75, 1.0, 0.7188, 1.0, 0.7188, 0.5, 0.7188, 0.5, 0.7188, 1.0, 0.6875, 1.0, 0.6875, 0.5, 0.6875, 0.5, 0.6875, 1.0, 0.6562, 1.0, 0.6562, 0.5, 0.6562, 0.5, 0.6562, 1.0, 0.625, 1.0, 0.625, 0.5, 0.625, 0.5, 0.625, 1.0, 0.5938, 1.0, 0.5938, 0.5, 0.5938, 0.5, 0.5938, 1.0, 0.5625, 1.0, 0.5625, 0.5, 0.5625, 0.5, 0.5625, 1.0, 0.5312, 1.0, 0.5312, 0.5, 0.5312, 0.5, 0.5312, 1.0, 0.5, 1.0, 0.5, 0.5, 0.5, 0.5, 0.5, 1.0, 0.4688, 1.0, 0.4688, 0.5, 0.4688, 0.5, 0.4688, 1.0, 0.4375, 1.0, 0.4375, 0.5, 0.4375, 0.5, 0.4375, 1.0, 0.4062, 1.0, 0.4062, 0.5, 0.4062, 0.5, 0.4062, 1.0, 0.375, 1.0, 0.375, 0.5, 0.375, 0.5, 0.375, 1.0, 0.3438, 1.0, 0.3438, 0.5, 0.3438, 0.5, 0.3438, 1.0, 0.3125, 1.0, 0.3125, 0.5, 0.3125, 0.5, 0.3125, 1.0, 0.2812, 1.0, 0.2812, 0.5, 0.2812, 0.5, 0.2812, 1.0, 0.25, 1.0, 0.25, 0.5, 0.25, 0.5, 0.25, 1.0, 0.2188, 1.0, 0.2188, 0.5, 0.2188, 0.5, 0.2188, 1.0, 0.1875, 1.0, 0.1875, 0.5, 0.1875, 0.5, 0.1875, 1.0, 0.1562, 1.0, 0.1562, 0.5, 0.1562, 0.5, 0.1562, 1.0, 0.125, 1.0, 0.125, 0.5, 0.125, 0.5, 0.125, 1.0, 0.09375, 1.0, 0.09375, 0.5, 0.09375, 0.5, 0.09375, 1.0, 0.0625, 1.0, 0.0625, 0.5, 0.0625, 0.5, 0.0625, 1.0, 0.03125, 1.0, 0.03125, 0.5, 0.03125, 0.5, 0.03125, 1.0, 0.0, 1.0, 0.0, 0.5])
me_cylinder_004.update()
me_cube_002 = bpy.data.meshes.new('Cube.002')
me_cube_002.from_pydata([(-1.0, -1.0, -1.0), (-1.0, -1.0, 1.0), (-1.0, 1.0, -1.0), (-1.0, 1.0, 1.0), (1.0, -1.0, -1.0), (1.0, -1.0, 1.0), (1.0, 1.0, -1.0), (1.0, 1.0, 1.0)], [], [(0, 1, 3, 2), (2, 3, 7, 6), (6, 7, 5, 4), (4, 5, 1, 0), (2, 6, 4, 0), (7, 3, 1, 5)])
_uv = me_cube_002.uv_layers.new(name='UVMap')
_uv.uv.foreach_set('vector', [0.375, 0.0, 0.625, 0.0, 0.625, 0.25, 0.375, 0.25, 0.375, 0.25, 0.625, 0.25, 0.625, 0.5, 0.375, 0.5, 0.375, 0.5, 0.625, 0.5, 0.625, 0.75, 0.375, 0.75, 0.375, 0.75, 0.625, 0.75, 0.625, 1.0, 0.375, 1.0, 0.125, 0.5, 0.375, 0.5, 0.375, 0.75, 0.125, 0.75, 0.625, 0.5, 0.875, 0.5, 0.875, 0.75, 0.625, 0.75])
me_cube_002.update()
me_cube_015 = bpy.data.meshes.new('Cube.015')
me_cube_015.from_pydata([(-1.0, -1.0, -1.0), (-1.0, -1.0, 1.0), (-1.0, 1.0, -1.0), (-1.0, 1.0, 1.0), (1.0, -1.0, -1.0), (1.0, -1.0, 1.0), (1.0, 1.0, -1.0), (1.0, 1.0, 1.0)], [], [(0, 1, 3, 2), (2, 3, 7, 6), (6, 7, 5, 4), (4, 5, 1, 0), (2, 6, 4, 0), (7, 3, 1, 5)])
_uv = me_cube_015.uv_layers.new(name='UVMap')
_uv.uv.foreach_set('vector', [0.375, 0.0, 0.625, 0.0, 0.625, 0.25, 0.375, 0.25, 0.375, 0.25, 0.625, 0.25, 0.625, 0.5, 0.375, 0.5, 0.375, 0.5, 0.625, 0.5, 0.625, 0.75, 0.375, 0.75, 0.375, 0.75, 0.625, 0.75, 0.625, 1.0, 0.375, 1.0, 0.125, 0.5, 0.375, 0.5, 0.375, 0.75, 0.125, 0.75, 0.625, 0.5, 0.875, 0.5, 0.875, 0.75, 0.625, 0.75])
me_cube_015.update()
me_plane_001 = bpy.data.meshes.new('Plane.001')
me_plane_001.from_pydata([(-1.0, -1.0, 0.0), (1.0, -1.0, 0.0), (-1.0, 1.0, 0.0), (1.0, 1.0, 0.0)], [], [(0, 1, 3, 2)])
_uv = me_plane_001.uv_layers.new(name='UVMap')
_uv.uv.foreach_set('vector', [0.0, 0.0, 1.0, 0.0, 1.0, 1.0, 0.0, 1.0])
me_plane_001.update()
me_plane_003 = bpy.data.meshes.new('Plane.003')
me_plane_003.from_pydata([(-1.0, -1.0, 0.0), (1.0, -1.0, 0.0), (-1.0, 1.0, 0.0), (1.0, 1.0, 0.0)], [], [(0, 1, 3, 2)])
_uv = me_plane_003.uv_layers.new(name='UVMap')
_uv.uv.foreach_set('vector', [0.0, 0.0, 1.0, 0.0, 1.0, 1.0, 0.0, 1.0])
me_plane_003.update()
me_cube_016 = bpy.data.meshes.new('Cube.016')
me_cube_016.from_pydata([(-1.0, -1.0, -1.0), (-1.0, -1.0, 1.0), (-1.0, 1.0, -1.0), (-1.0, 1.0, 1.0), (1.0, -1.0, -1.0), (1.0, -1.0, 1.0), (1.0, 1.0, -1.0), (1.0, 1.0, 1.0)], [], [(0, 1, 3, 2), (2, 3, 7, 6), (6, 7, 5, 4), (4, 5, 1, 0), (2, 6, 4, 0), (7, 3, 1, 5)])
_uv = me_cube_016.uv_layers.new(name='UVMap')
_uv.uv.foreach_set('vector', [0.375, 0.0, 0.625, 0.0, 0.625, 0.25, 0.375, 0.25, 0.375, 0.25, 0.625, 0.25, 0.625, 0.5, 0.375, 0.5, 0.375, 0.5, 0.625, 0.5, 0.625, 0.75, 0.375, 0.75, 0.375, 0.75, 0.625, 0.75, 0.625, 1.0, 0.375, 1.0, 0.125, 0.5, 0.375, 0.5, 0.375, 0.75, 0.125, 0.75, 0.625, 0.5, 0.875, 0.5, 0.875, 0.75, 0.625, 0.75])
me_cube_016.update()
me_cube_017 = bpy.data.meshes.new('Cube.017')
me_cube_017.from_pydata([(-1.0, -1.0, -1.0), (-1.0, -1.0, 1.0), (-1.0, 1.0, -1.0), (-1.0, 1.0, 1.0), (1.0, -1.0, -1.0), (1.0, -1.0, 1.0), (1.0, 1.0, -1.0), (1.0, 1.0, 1.0)], [], [(0, 1, 3, 2), (2, 3, 7, 6), (6, 7, 5, 4), (4, 5, 1, 0), (2, 6, 4, 0), (7, 3, 1, 5)])
_uv = me_cube_017.uv_layers.new(name='UVMap')
_uv.uv.foreach_set('vector', [0.375, 0.0, 0.625, 0.0, 0.625, 0.25, 0.375, 0.25, 0.375, 0.25, 0.625, 0.25, 0.625, 0.5, 0.375, 0.5, 0.375, 0.5, 0.625, 0.5, 0.625, 0.75, 0.375, 0.75, 0.375, 0.75, 0.625, 0.75, 0.625, 1.0, 0.375, 1.0, 0.125, 0.5, 0.375, 0.5, 0.375, 0.75, 0.125, 0.75, 0.625, 0.5, 0.875, 0.5, 0.875, 0.75, 0.625, 0.75])
me_cube_017.update()
me_cube_018 = bpy.data.meshes.new('Cube.018')
me_cube_018.from_pydata([(-1.0, -1.0, -1.0), (-1.0, -1.0, 1.0), (-1.0, 1.0, -1.0), (-1.0, 1.0, 1.0), (1.0, -1.0, -1.0), (1.0, -1.0, 1.0), (1.0, 1.0, -1.0), (1.0, 1.0, 1.0)], [], [(0, 1, 3, 2), (2, 3, 7, 6), (6, 7, 5, 4), (4, 5, 1, 0), (2, 6, 4, 0), (7, 3, 1, 5)])
_uv = me_cube_018.uv_layers.new(name='UVMap')
_uv.uv.foreach_set('vector', [0.375, 0.0, 0.625, 0.0, 0.625, 0.25, 0.375, 0.25, 0.375, 0.25, 0.625, 0.25, 0.625, 0.5, 0.375, 0.5, 0.375, 0.5, 0.625, 0.5, 0.625, 0.75, 0.375, 0.75, 0.375, 0.75, 0.625, 0.75, 0.625, 1.0, 0.375, 1.0, 0.125, 0.5, 0.375, 0.5, 0.375, 0.75, 0.125, 0.75, 0.625, 0.5, 0.875, 0.5, 0.875, 0.75, 0.625, 0.75])
me_cube_018.update()
me_cube_019 = bpy.data.meshes.new('Cube.019')
me_cube_019.from_pydata([(-1.0, -1.0, -1.0), (-1.0, -1.0, 1.0), (-1.0, 1.0, -1.0), (-1.0, 1.0, 1.0), (1.0, -1.0, -1.0), (1.0, -1.0, 1.0), (1.0, 1.0, -1.0), (1.0, 1.0, 1.0)], [], [(0, 1, 3, 2), (2, 3, 7, 6), (6, 7, 5, 4), (4, 5, 1, 0), (2, 6, 4, 0), (7, 3, 1, 5)])
_uv = me_cube_019.uv_layers.new(name='UVMap')
_uv.uv.foreach_set('vector', [0.375, 0.0, 0.625, 0.0, 0.625, 0.25, 0.375, 0.25, 0.375, 0.25, 0.625, 0.25, 0.625, 0.5, 0.375, 0.5, 0.375, 0.5, 0.625, 0.5, 0.625, 0.75, 0.375, 0.75, 0.375, 0.75, 0.625, 0.75, 0.625, 1.0, 0.375, 1.0, 0.125, 0.5, 0.375, 0.5, 0.375, 0.75, 0.125, 0.75, 0.625, 0.5, 0.875, 0.5, 0.875, 0.75, 0.625, 0.75])
me_cube_019.update()
me_cube_020 = bpy.data.meshes.new('Cube.020')
me_cube_020.from_pydata([(-1.0, -1.0, -1.0), (-1.0, -1.0, 1.0), (-1.0, 1.0, -1.0), (-1.0, 1.0, 1.0), (1.0, -1.0, -1.0), (1.0, -1.0, 1.0), (1.0, 1.0, -1.0), (1.0, 1.0, 1.0)], [], [(0, 1, 3, 2), (2, 3, 7, 6), (6, 7, 5, 4), (4, 5, 1, 0), (2, 6, 4, 0), (7, 3, 1, 5)])
_uv = me_cube_020.uv_layers.new(name='UVMap')
_uv.uv.foreach_set('vector', [0.375, 0.0, 0.625, 0.0, 0.625, 0.25, 0.375, 0.25, 0.375, 0.25, 0.625, 0.25, 0.625, 0.5, 0.375, 0.5, 0.375, 0.5, 0.625, 0.5, 0.625, 0.75, 0.375, 0.75, 0.375, 0.75, 0.625, 0.75, 0.625, 1.0, 0.375, 1.0, 0.125, 0.5, 0.375, 0.5, 0.375, 0.75, 0.125, 0.75, 0.625, 0.5, 0.875, 0.5, 0.875, 0.75, 0.625, 0.75])
me_cube_020.update()
me_cube_021 = bpy.data.meshes.new('Cube.021')
me_cube_021.from_pydata([(-1.0, -1.0, -1.0), (-1.0, -1.0, 1.0), (-1.0, 1.0, -1.0), (-1.0, 1.0, 1.0), (1.0, -1.0, -1.0), (1.0, -1.0, 1.0), (1.0, 1.0, -1.0), (1.0, 1.0, 1.0)], [], [(0, 1, 3, 2), (2, 3, 7, 6), (6, 7, 5, 4), (4, 5, 1, 0), (2, 6, 4, 0), (7, 3, 1, 5)])
_uv = me_cube_021.uv_layers.new(name='UVMap')
_uv.uv.foreach_set('vector', [0.375, 0.0, 0.625, 0.0, 0.625, 0.25, 0.375, 0.25, 0.375, 0.25, 0.625, 0.25, 0.625, 0.5, 0.375, 0.5, 0.375, 0.5, 0.625, 0.5, 0.625, 0.75, 0.375, 0.75, 0.375, 0.75, 0.625, 0.75, 0.625, 1.0, 0.375, 1.0, 0.125, 0.5, 0.375, 0.5, 0.375, 0.75, 0.125, 0.75, 0.625, 0.5, 0.875, 0.5, 0.875, 0.75, 0.625, 0.75])
me_cube_021.update()
me_cylinder_005 = bpy.data.meshes.new('Cylinder.005')
me_cylinder_005.from_pydata([(-2.455, 0.9947, 2.5), (13.71, -15.17, 2.5), (-2.455, 0.9947, -2.5), (13.71, -15.17, -2.5)], [], [(0, 1, 3, 2)])
_uv = me_cylinder_005.uv_layers.new(name='UVMap')
_uv.uv.foreach_set('vector', [0.0, 0.0, 1.0, 0.0, 1.0, 1.0, 0.0, 1.0])
me_cylinder_005.update()
me_cylinder_006 = bpy.data.meshes.new('Cylinder.006')
me_cylinder_006.from_pydata([(14.12, -11.12, -6.185), (14.26, -10.99, -6.172), (12.1, -9.104, -6.185), (13.98, -11.26, -6.172), (13.85, -11.39, -6.132), (11.96, -9.242, -6.172), (11.83, -9.374, -6.132), (11.71, -9.497, -6.067), (11.6, -9.604, -5.98), (13.73, -11.52, -6.067), (13.62, -11.62, -5.98), (13.53, -11.71, -5.874), (13.47, -11.78, -5.753), (11.51, -9.692, -5.874), (11.45, -9.757, -5.753), (11.41, -9.797, -5.622), (11.4, -9.811, -5.485), (13.43, -11.82, -5.622), (13.42, -11.83, -5.485), (13.43, -11.82, -5.349), (13.47, -11.78, -5.217), (11.41, -9.797, -5.349), (11.45, -9.757, -5.217), (11.51, -9.692, -5.096), (11.6, -9.604, -4.99), (13.53, -11.71, -5.096), (13.62, -11.62, -4.99), (13.73, -11.52, -4.903), (13.85, -11.39, -4.838), (11.71, -9.497, -4.903), (11.83, -9.374, -4.838), (11.96, -9.242, -4.799), (12.1, -9.104, -4.785), (13.98, -11.26, -4.799), (14.12, -11.12, -4.785), (14.26, -10.99, -4.799), (14.39, -10.85, -4.838), (12.24, -8.966, -4.799), (12.37, -8.833, -4.838), (12.5, -8.711, -4.903), (12.6, -8.604, -4.99), (14.52, -10.73, -4.903), (14.62, -10.62, -4.99), (14.71, -10.54, -5.096), (14.78, -10.47, -5.217), (12.69, -8.516, -5.096), (12.76, -8.451, -5.217), (12.8, -8.41, -5.349), (12.81, -8.397, -5.485), (14.82, -10.43, -5.349), (14.83, -10.42, -5.485), (14.82, -10.43, -5.622), (14.78, -10.47, -5.753), (12.8, -8.41, -5.622), (12.76, -8.451, -5.753), (12.69, -8.516, -5.874), (12.6, -8.604, -5.98), (14.71, -10.54, -5.874), (14.62, -10.62, -5.98), (14.52, -10.73, -6.067), (14.39, -10.85, -6.132), (12.5, -8.711, -6.067), (12.37, -8.833, -6.132), (12.24, -8.966, -6.172)], [], [(0, 2, 63, 1), (3, 5, 2, 0), (4, 6, 5, 3), (9, 7, 6, 4), (10, 8, 7, 9), (11, 13, 8, 10), (12, 14, 13, 11), (17, 15, 14, 12), (18, 16, 15, 17), (19, 21, 16, 18), (20, 22, 21, 19), (25, 23, 22, 20), (26, 24, 23, 25), (27, 29, 24, 26), (28, 30, 29, 27), (33, 31, 30, 28), (34, 32, 31, 33), (35, 37, 32, 34), (36, 38, 37, 35), (41, 39, 38, 36), (42, 40, 39, 41), (43, 45, 40, 42), (44, 46, 45, 43), (49, 47, 46, 44), (50, 48, 47, 49), (51, 53, 48, 50), (52, 54, 53, 51), (57, 55, 54, 52), (58, 56, 55, 57), (59, 61, 56, 58), (60, 62, 61, 59), (1, 63, 62, 60)])
_uv = me_cylinder_006.uv_layers.new(name='UVMap')
_uv.uv.foreach_set('vector', [1.0, 0.5, 1.0, 1.0, 0.9688, 1.0, 0.9688, 0.5, 0.03125, 0.5, 0.03125, 1.0, 0.0, 1.0, 0.0, 0.5, 0.0625, 0.5, 0.0625, 1.0, 0.03125, 1.0, 0.03125, 0.5, 0.09375, 0.5, 0.09375, 1.0, 0.0625, 1.0, 0.0625, 0.5, 0.125, 0.5, 0.125, 1.0, 0.09375, 1.0, 0.09375, 0.5, 0.1562, 0.5, 0.1562, 1.0, 0.125, 1.0, 0.125, 0.5, 0.1875, 0.5, 0.1875, 1.0, 0.1562, 1.0, 0.1562, 0.5, 0.2188, 0.5, 0.2188, 1.0, 0.1875, 1.0, 0.1875, 0.5, 0.25, 0.5, 0.25, 1.0, 0.2188, 1.0, 0.2188, 0.5, 0.2812, 0.5, 0.2812, 1.0, 0.25, 1.0, 0.25, 0.5, 0.3125, 0.5, 0.3125, 1.0, 0.2812, 1.0, 0.2812, 0.5, 0.3438, 0.5, 0.3438, 1.0, 0.3125, 1.0, 0.3125, 0.5, 0.375, 0.5, 0.375, 1.0, 0.3438, 1.0, 0.3438, 0.5, 0.4062, 0.5, 0.4062, 1.0, 0.375, 1.0, 0.375, 0.5, 0.4375, 0.5, 0.4375, 1.0, 0.4062, 1.0, 0.4062, 0.5, 0.4688, 0.5, 0.4688, 1.0, 0.4375, 1.0, 0.4375, 0.5, 0.5, 0.5, 0.5, 1.0, 0.4688, 1.0, 0.4688, 0.5, 0.5312, 0.5, 0.5312, 1.0, 0.5, 1.0, 0.5, 0.5, 0.5625, 0.5, 0.5625, 1.0, 0.5312, 1.0, 0.5312, 0.5, 0.5938, 0.5, 0.5938, 1.0, 0.5625, 1.0, 0.5625, 0.5, 0.625, 0.5, 0.625, 1.0, 0.5938, 1.0, 0.5938, 0.5, 0.6562, 0.5, 0.6562, 1.0, 0.625, 1.0, 0.625, 0.5, 0.6875, 0.5, 0.6875, 1.0, 0.6562, 1.0, 0.6562, 0.5, 0.7188, 0.5, 0.7188, 1.0, 0.6875, 1.0, 0.6875, 0.5, 0.75, 0.5, 0.75, 1.0, 0.7188, 1.0, 0.7188, 0.5, 0.7812, 0.5, 0.7812, 1.0, 0.75, 1.0, 0.75, 0.5, 0.8125, 0.5, 0.8125, 1.0, 0.7812, 1.0, 0.7812, 0.5, 0.8438, 0.5, 0.8438, 1.0, 0.8125, 1.0, 0.8125, 0.5, 0.875, 0.5, 0.875, 1.0, 0.8438, 1.0, 0.8438, 0.5, 0.9062, 0.5, 0.9062, 1.0, 0.875, 1.0, 0.875, 0.5, 0.9375, 0.5, 0.9375, 1.0, 0.9062, 1.0, 0.9062, 0.5, 0.9688, 0.5, 0.9688, 1.0, 0.9375, 1.0, 0.9375, 0.5])
me_cylinder_006.update()
me_cylinder_007 = bpy.data.meshes.new('Cylinder.007')
me_cylinder_007.from_pydata([(14.12, -11.12, 4.815), (14.26, -10.99, 4.828), (12.1, -9.104, 4.815), (13.98, -11.26, 4.828), (13.85, -11.39, 4.868), (11.96, -9.242, 4.828), (11.83, -9.374, 4.868), (11.71, -9.497, 4.933), (11.6, -9.604, 5.02), (13.73, -11.52, 4.933), (13.62, -11.62, 5.02), (13.53, -11.71, 5.126), (13.47, -11.78, 5.247), (11.51, -9.692, 5.126), (11.45, -9.757, 5.247), (11.41, -9.797, 5.378), (11.4, -9.811, 5.515), (13.43, -11.82, 5.378), (13.42, -11.83, 5.515), (13.43, -11.82, 5.651), (13.47, -11.78, 5.783), (11.41, -9.797, 5.651), (11.45, -9.757, 5.783), (11.51, -9.692, 5.904), (11.6, -9.604, 6.01), (13.53, -11.71, 5.904), (13.62, -11.62, 6.01), (13.73, -11.52, 6.097), (13.85, -11.39, 6.162), (11.71, -9.497, 6.097), (11.83, -9.374, 6.162), (11.96, -9.242, 6.201), (12.1, -9.104, 6.215), (13.98, -11.26, 6.201), (14.12, -11.12, 6.215), (14.26, -10.99, 6.201), (14.39, -10.85, 6.162), (12.24, -8.966, 6.201), (12.37, -8.833, 6.162), (12.5, -8.711, 6.097), (12.6, -8.604, 6.01), (14.52, -10.73, 6.097), (14.62, -10.62, 6.01), (14.71, -10.54, 5.904), (14.78, -10.47, 5.783), (12.69, -8.516, 5.904), (12.76, -8.451, 5.783), (12.8, -8.41, 5.651), (12.81, -8.397, 5.515), (14.82, -10.43, 5.651), (14.83, -10.42, 5.515), (14.82, -10.43, 5.378), (14.78, -10.47, 5.247), (12.8, -8.41, 5.378), (12.76, -8.451, 5.247), (12.69, -8.516, 5.126), (12.6, -8.604, 5.02), (14.71, -10.54, 5.126), (14.62, -10.62, 5.02), (14.52, -10.73, 4.933), (14.39, -10.85, 4.868), (12.5, -8.711, 4.933), (12.37, -8.833, 4.868), (12.24, -8.966, 4.828)], [], [(0, 2, 63, 1), (3, 5, 2, 0), (4, 6, 5, 3), (9, 7, 6, 4), (10, 8, 7, 9), (11, 13, 8, 10), (12, 14, 13, 11), (17, 15, 14, 12), (18, 16, 15, 17), (19, 21, 16, 18), (20, 22, 21, 19), (25, 23, 22, 20), (26, 24, 23, 25), (27, 29, 24, 26), (28, 30, 29, 27), (33, 31, 30, 28), (34, 32, 31, 33), (35, 37, 32, 34), (36, 38, 37, 35), (41, 39, 38, 36), (42, 40, 39, 41), (43, 45, 40, 42), (44, 46, 45, 43), (49, 47, 46, 44), (50, 48, 47, 49), (51, 53, 48, 50), (52, 54, 53, 51), (57, 55, 54, 52), (58, 56, 55, 57), (59, 61, 56, 58), (60, 62, 61, 59), (1, 63, 62, 60)])
_uv = me_cylinder_007.uv_layers.new(name='UVMap')
_uv.uv.foreach_set('vector', [1.0, 0.5, 1.0, 1.0, 0.9688, 1.0, 0.9688, 0.5, 0.03125, 0.5, 0.03125, 1.0, 0.0, 1.0, 0.0, 0.5, 0.0625, 0.5, 0.0625, 1.0, 0.03125, 1.0, 0.03125, 0.5, 0.09375, 0.5, 0.09375, 1.0, 0.0625, 1.0, 0.0625, 0.5, 0.125, 0.5, 0.125, 1.0, 0.09375, 1.0, 0.09375, 0.5, 0.1562, 0.5, 0.1562, 1.0, 0.125, 1.0, 0.125, 0.5, 0.1875, 0.5, 0.1875, 1.0, 0.1562, 1.0, 0.1562, 0.5, 0.2188, 0.5, 0.2188, 1.0, 0.1875, 1.0, 0.1875, 0.5, 0.25, 0.5, 0.25, 1.0, 0.2188, 1.0, 0.2188, 0.5, 0.2812, 0.5, 0.2812, 1.0, 0.25, 1.0, 0.25, 0.5, 0.3125, 0.5, 0.3125, 1.0, 0.2812, 1.0, 0.2812, 0.5, 0.3438, 0.5, 0.3438, 1.0, 0.3125, 1.0, 0.3125, 0.5, 0.375, 0.5, 0.375, 1.0, 0.3438, 1.0, 0.3438, 0.5, 0.4062, 0.5, 0.4062, 1.0, 0.375, 1.0, 0.375, 0.5, 0.4375, 0.5, 0.4375, 1.0, 0.4062, 1.0, 0.4062, 0.5, 0.4688, 0.5, 0.4688, 1.0, 0.4375, 1.0, 0.4375, 0.5, 0.5, 0.5, 0.5, 1.0, 0.4688, 1.0, 0.4688, 0.5, 0.5312, 0.5, 0.5312, 1.0, 0.5, 1.0, 0.5, 0.5, 0.5625, 0.5, 0.5625, 1.0, 0.5312, 1.0, 0.5312, 0.5, 0.5938, 0.5, 0.5938, 1.0, 0.5625, 1.0, 0.5625, 0.5, 0.625, 0.5, 0.625, 1.0, 0.5938, 1.0, 0.5938, 0.5, 0.6562, 0.5, 0.6562, 1.0, 0.625, 1.0, 0.625, 0.5, 0.6875, 0.5, 0.6875, 1.0, 0.6562, 1.0, 0.6562, 0.5, 0.7188, 0.5, 0.7188, 1.0, 0.6875, 1.0, 0.6875, 0.5, 0.75, 0.5, 0.75, 1.0, 0.7188, 1.0, 0.7188, 0.5, 0.7812, 0.5, 0.7812, 1.0, 0.75, 1.0, 0.75, 0.5, 0.8125, 0.5, 0.8125, 1.0, 0.7812, 1.0, 0.7812, 0.5, 0.8438, 0.5, 0.8438, 1.0, 0.8125, 1.0, 0.8125, 0.5, 0.875, 0.5, 0.875, 1.0, 0.8438, 1.0, 0.8438, 0.5, 0.9062, 0.5, 0.9062, 1.0, 0.875, 1.0, 0.875, 0.5, 0.9375, 0.5, 0.9375, 1.0, 0.9062, 1.0, 0.9062, 0.5, 0.9688, 0.5, 0.9688, 1.0, 0.9375, 1.0, 0.9375, 0.5])
me_cylinder_007.update()
me_cylinder_015 = bpy.data.meshes.new('Cylinder.015')
me_cylinder_015.from_pydata([(4.223, -1.225, -6.185), (4.361, -1.087, -6.172), (2.203, 0.7957, -6.185), (4.085, -1.363, -6.172), (3.953, -1.495, -6.132), (2.065, 0.6577, -6.172), (1.932, 0.5251, -6.132), (1.81, 0.4028, -6.067), (1.703, 0.2957, -5.98), (3.83, -1.617, -6.067), (3.723, -1.725, -5.98), (3.635, -1.813, -5.874), (3.57, -1.878, -5.753), (1.615, 0.2077, -5.874), (1.55, 0.1424, -5.753), (1.509, 0.1021, -5.622), (1.496, 0.08856, -5.485), (3.53, -1.918, -5.622), (3.516, -1.932, -5.485), (3.53, -1.918, -5.349), (3.57, -1.878, -5.217), (1.509, 0.1021, -5.349), (1.55, 0.1424, -5.217), (1.615, 0.2077, -5.096), (1.703, 0.2957, -4.99), (3.635, -1.813, -5.096), (3.723, -1.725, -4.99), (3.83, -1.617, -4.903), (3.953, -1.495, -4.838), (1.81, 0.4028, -4.903), (1.932, 0.5251, -4.838), (2.065, 0.6577, -4.799), (2.203, 0.7957, -4.785), (4.085, -1.363, -4.799), (4.223, -1.225, -4.785), (4.361, -1.087, -4.799), (4.494, -0.954, -4.838), (2.341, 0.9336, -4.799), (2.474, 1.066, -4.838), (2.596, 1.189, -4.903), (2.703, 1.296, -4.99), (4.616, -0.8318, -4.903), (4.723, -0.7246, -4.99), (4.811, -0.6367, -5.096), (4.877, -0.5714, -5.217), (2.791, 1.384, -5.096), (2.856, 1.449, -5.217), (2.896, 1.489, -5.349), (2.91, 1.503, -5.485), (4.917, -0.5311, -5.349), (4.93, -0.5175, -5.485), (4.917, -0.5311, -5.622), (4.877, -0.5714, -5.753), (2.896, 1.489, -5.622), (2.856, 1.449, -5.753), (2.791, 1.384, -5.874), (2.703, 1.296, -5.98), (4.811, -0.6367, -5.874), (4.723, -0.7246, -5.98), (4.616, -0.8318, -6.067), (4.494, -0.954, -6.132), (2.596, 1.189, -6.067), (2.474, 1.066, -6.132), (2.341, 0.9336, -6.172)], [], [(0, 2, 63, 1), (3, 5, 2, 0), (4, 6, 5, 3), (9, 7, 6, 4), (10, 8, 7, 9), (11, 13, 8, 10), (12, 14, 13, 11), (17, 15, 14, 12), (18, 16, 15, 17), (19, 21, 16, 18), (20, 22, 21, 19), (25, 23, 22, 20), (26, 24, 23, 25), (27, 29, 24, 26), (28, 30, 29, 27), (33, 31, 30, 28), (34, 32, 31, 33), (35, 37, 32, 34), (36, 38, 37, 35), (41, 39, 38, 36), (42, 40, 39, 41), (43, 45, 40, 42), (44, 46, 45, 43), (49, 47, 46, 44), (50, 48, 47, 49), (51, 53, 48, 50), (52, 54, 53, 51), (57, 55, 54, 52), (58, 56, 55, 57), (59, 61, 56, 58), (60, 62, 61, 59), (1, 63, 62, 60)])
_uv = me_cylinder_015.uv_layers.new(name='UVMap')
_uv.uv.foreach_set('vector', [1.0, 0.5, 1.0, 1.0, 0.9688, 1.0, 0.9688, 0.5, 0.03125, 0.5, 0.03125, 1.0, 0.0, 1.0, 0.0, 0.5, 0.0625, 0.5, 0.0625, 1.0, 0.03125, 1.0, 0.03125, 0.5, 0.09375, 0.5, 0.09375, 1.0, 0.0625, 1.0, 0.0625, 0.5, 0.125, 0.5, 0.125, 1.0, 0.09375, 1.0, 0.09375, 0.5, 0.1562, 0.5, 0.1562, 1.0, 0.125, 1.0, 0.125, 0.5, 0.1875, 0.5, 0.1875, 1.0, 0.1562, 1.0, 0.1562, 0.5, 0.2188, 0.5, 0.2188, 1.0, 0.1875, 1.0, 0.1875, 0.5, 0.25, 0.5, 0.25, 1.0, 0.2188, 1.0, 0.2188, 0.5, 0.2812, 0.5, 0.2812, 1.0, 0.25, 1.0, 0.25, 0.5, 0.3125, 0.5, 0.3125, 1.0, 0.2812, 1.0, 0.2812, 0.5, 0.3438, 0.5, 0.3438, 1.0, 0.3125, 1.0, 0.3125, 0.5, 0.375, 0.5, 0.375, 1.0, 0.3438, 1.0, 0.3438, 0.5, 0.4062, 0.5, 0.4062, 1.0, 0.375, 1.0, 0.375, 0.5, 0.4375, 0.5, 0.4375, 1.0, 0.4062, 1.0, 0.4062, 0.5, 0.4688, 0.5, 0.4688, 1.0, 0.4375, 1.0, 0.4375, 0.5, 0.5, 0.5, 0.5, 1.0, 0.4688, 1.0, 0.4688, 0.5, 0.5312, 0.5, 0.5312, 1.0, 0.5, 1.0, 0.5, 0.5, 0.5625, 0.5, 0.5625, 1.0, 0.5312, 1.0, 0.5312, 0.5, 0.5938, 0.5, 0.5938, 1.0, 0.5625, 1.0, 0.5625, 0.5, 0.625, 0.5, 0.625, 1.0, 0.5938, 1.0, 0.5938, 0.5, 0.6562, 0.5, 0.6562, 1.0, 0.625, 1.0, 0.625, 0.5, 0.6875, 0.5, 0.6875, 1.0, 0.6562, 1.0, 0.6562, 0.5, 0.7188, 0.5, 0.7188, 1.0, 0.6875, 1.0, 0.6875, 0.5, 0.75, 0.5, 0.75, 1.0, 0.7188, 1.0, 0.7188, 0.5, 0.7812, 0.5, 0.7812, 1.0, 0.75, 1.0, 0.75, 0.5, 0.8125, 0.5, 0.8125, 1.0, 0.7812, 1.0, 0.7812, 0.5, 0.8438, 0.5, 0.8438, 1.0, 0.8125, 1.0, 0.8125, 0.5, 0.875, 0.5, 0.875, 1.0, 0.8438, 1.0, 0.8438, 0.5, 0.9062, 0.5, 0.9062, 1.0, 0.875, 1.0, 0.875, 0.5, 0.9375, 0.5, 0.9375, 1.0, 0.9062, 1.0, 0.9062, 0.5, 0.9688, 0.5, 0.9688, 1.0, 0.9375, 1.0, 0.9375, 0.5])
me_cylinder_015.update()
me_cylinder_016 = bpy.data.meshes.new('Cylinder.016')
me_cylinder_016.from_pydata([(4.223, -1.225, 4.815), (4.361, -1.087, 4.828), (2.203, 0.7957, 4.815), (4.085, -1.363, 4.828), (3.953, -1.495, 4.868), (2.065, 0.6577, 4.828), (1.932, 0.5251, 4.868), (1.81, 0.4028, 4.933), (1.703, 0.2957, 5.02), (3.83, -1.617, 4.933), (3.723, -1.725, 5.02), (3.635, -1.813, 5.126), (3.57, -1.878, 5.247), (1.615, 0.2077, 5.126), (1.55, 0.1424, 5.247), (1.509, 0.1021, 5.378), (1.496, 0.08856, 5.515), (3.53, -1.918, 5.378), (3.516, -1.932, 5.515), (3.53, -1.918, 5.651), (3.57, -1.878, 5.783), (1.509, 0.1021, 5.651), (1.55, 0.1424, 5.783), (1.615, 0.2077, 5.904), (1.703, 0.2957, 6.01), (3.635, -1.813, 5.904), (3.723, -1.725, 6.01), (3.83, -1.617, 6.097), (3.953, -1.495, 6.162), (1.81, 0.4028, 6.097), (1.932, 0.5251, 6.162), (2.065, 0.6577, 6.201), (2.203, 0.7957, 6.215), (4.085, -1.363, 6.201), (4.223, -1.225, 6.215), (4.361, -1.087, 6.201), (4.494, -0.954, 6.162), (2.341, 0.9336, 6.201), (2.474, 1.066, 6.162), (2.596, 1.189, 6.097), (2.703, 1.296, 6.01), (4.616, -0.8318, 6.097), (4.723, -0.7246, 6.01), (4.811, -0.6367, 5.904), (4.877, -0.5714, 5.783), (2.791, 1.384, 5.904), (2.856, 1.449, 5.783), (2.896, 1.489, 5.651), (2.91, 1.503, 5.515), (4.917, -0.5311, 5.651), (4.93, -0.5175, 5.515), (4.917, -0.5311, 5.378), (4.877, -0.5714, 5.247), (2.896, 1.489, 5.378), (2.856, 1.449, 5.247), (2.791, 1.384, 5.126), (2.703, 1.296, 5.02), (4.811, -0.6367, 5.126), (4.723, -0.7246, 5.02), (4.616, -0.8318, 4.933), (4.494, -0.954, 4.868), (2.596, 1.189, 4.933), (2.474, 1.066, 4.868), (2.341, 0.9336, 4.828)], [], [(0, 2, 63, 1), (3, 5, 2, 0), (4, 6, 5, 3), (9, 7, 6, 4), (10, 8, 7, 9), (11, 13, 8, 10), (12, 14, 13, 11), (17, 15, 14, 12), (18, 16, 15, 17), (19, 21, 16, 18), (20, 22, 21, 19), (25, 23, 22, 20), (26, 24, 23, 25), (27, 29, 24, 26), (28, 30, 29, 27), (33, 31, 30, 28), (34, 32, 31, 33), (35, 37, 32, 34), (36, 38, 37, 35), (41, 39, 38, 36), (42, 40, 39, 41), (43, 45, 40, 42), (44, 46, 45, 43), (49, 47, 46, 44), (50, 48, 47, 49), (51, 53, 48, 50), (52, 54, 53, 51), (57, 55, 54, 52), (58, 56, 55, 57), (59, 61, 56, 58), (60, 62, 61, 59), (1, 63, 62, 60)])
_uv = me_cylinder_016.uv_layers.new(name='UVMap')
_uv.uv.foreach_set('vector', [1.0, 0.5, 1.0, 1.0, 0.9688, 1.0, 0.9688, 0.5, 0.03125, 0.5, 0.03125, 1.0, 0.0, 1.0, 0.0, 0.5, 0.0625, 0.5, 0.0625, 1.0, 0.03125, 1.0, 0.03125, 0.5, 0.09375, 0.5, 0.09375, 1.0, 0.0625, 1.0, 0.0625, 0.5, 0.125, 0.5, 0.125, 1.0, 0.09375, 1.0, 0.09375, 0.5, 0.1562, 0.5, 0.1562, 1.0, 0.125, 1.0, 0.125, 0.5, 0.1875, 0.5, 0.1875, 1.0, 0.1562, 1.0, 0.1562, 0.5, 0.2188, 0.5, 0.2188, 1.0, 0.1875, 1.0, 0.1875, 0.5, 0.25, 0.5, 0.25, 1.0, 0.2188, 1.0, 0.2188, 0.5, 0.2812, 0.5, 0.2812, 1.0, 0.25, 1.0, 0.25, 0.5, 0.3125, 0.5, 0.3125, 1.0, 0.2812, 1.0, 0.2812, 0.5, 0.3438, 0.5, 0.3438, 1.0, 0.3125, 1.0, 0.3125, 0.5, 0.375, 0.5, 0.375, 1.0, 0.3438, 1.0, 0.3438, 0.5, 0.4062, 0.5, 0.4062, 1.0, 0.375, 1.0, 0.375, 0.5, 0.4375, 0.5, 0.4375, 1.0, 0.4062, 1.0, 0.4062, 0.5, 0.4688, 0.5, 0.4688, 1.0, 0.4375, 1.0, 0.4375, 0.5, 0.5, 0.5, 0.5, 1.0, 0.4688, 1.0, 0.4688, 0.5, 0.5312, 0.5, 0.5312, 1.0, 0.5, 1.0, 0.5, 0.5, 0.5625, 0.5, 0.5625, 1.0, 0.5312, 1.0, 0.5312, 0.5, 0.5938, 0.5, 0.5938, 1.0, 0.5625, 1.0, 0.5625, 0.5, 0.625, 0.5, 0.625, 1.0, 0.5938, 1.0, 0.5938, 0.5, 0.6562, 0.5, 0.6562, 1.0, 0.625, 1.0, 0.625, 0.5, 0.6875, 0.5, 0.6875, 1.0, 0.6562, 1.0, 0.6562, 0.5, 0.7188, 0.5, 0.7188, 1.0, 0.6875, 1.0, 0.6875, 0.5, 0.75, 0.5, 0.75, 1.0, 0.7188, 1.0, 0.7188, 0.5, 0.7812, 0.5, 0.7812, 1.0, 0.75, 1.0, 0.75, 0.5, 0.8125, 0.5, 0.8125, 1.0, 0.7812, 1.0, 0.7812, 0.5, 0.8438, 0.5, 0.8438, 1.0, 0.8125, 1.0, 0.8125, 0.5, 0.875, 0.5, 0.875, 1.0, 0.8438, 1.0, 0.8438, 0.5, 0.9062, 0.5, 0.9062, 1.0, 0.875, 1.0, 0.875, 0.5, 0.9375, 0.5, 0.9375, 1.0, 0.9062, 1.0, 0.9062, 0.5, 0.9688, 0.5, 0.9688, 1.0, 0.9375, 1.0, 0.9375, 0.5])
me_cylinder_016.update()
me_cylinder_017 = bpy.data.meshes.new('Cylinder.017')
me_cylinder_017.from_pydata([(11.94, -13.11, 4.815), (11.94, -13.11, -4.785), (9.915, -11.09, 4.815), (12.95, -12.1, 4.815), (12.95, -12.1, -4.785), (10.92, -10.08, 4.815), (10.92, -10.08, -4.785), (9.915, -11.09, -4.785)], [], [(1, 4, 3, 0), (0, 2, 7, 1), (3, 5, 2, 0), (4, 6, 5, 3), (6, 7, 2, 5), (1, 7, 6, 4)])
_uv = me_cylinder_017.uv_layers.new(name='UVMap')
_uv.uv.foreach_set('vector', [0.125, 0.5, 0.375, 0.5, 0.375, 0.75, 0.125, 0.75, 0.375, 0.0, 0.625, 0.0, 0.625, 0.25, 0.375, 0.25, 0.375, 0.75, 0.625, 0.75, 0.625, 1.0, 0.375, 1.0, 0.375, 0.5, 0.625, 0.5, 0.625, 0.75, 0.375, 0.75, 0.625, 0.5, 0.875, 0.5, 0.875, 0.75, 0.625, 0.75, 0.375, 0.25, 0.625, 0.25, 0.625, 0.5, 0.375, 0.5])
me_cylinder_017.update()
me_cylinder_018 = bpy.data.meshes.new('Cylinder.018')
me_cylinder_018.from_pydata([(12.95, -12.1, 4.815), (12.95, -12.1, 3.815), (1.227, -0.3819, 4.815), (13.96, -11.09, 4.815), (13.96, -11.09, 3.815), (2.238, 0.6283, 4.815), (2.238, 0.6283, 3.815), (1.227, -0.3819, 3.815)], [], [(1, 4, 3, 0), (0, 2, 7, 1), (3, 5, 2, 0), (4, 6, 5, 3), (6, 7, 2, 5), (1, 7, 6, 4)])
_uv = me_cylinder_018.uv_layers.new(name='UVMap')
_uv.uv.foreach_set('vector', [0.125, 0.5, 0.375, 0.5, 0.375, 0.75, 0.125, 0.75, 0.375, 0.0, 0.625, 0.0, 0.625, 0.25, 0.375, 0.25, 0.375, 0.75, 0.625, 0.75, 0.625, 1.0, 0.375, 1.0, 0.375, 0.5, 0.625, 0.5, 0.625, 0.75, 0.375, 0.75, 0.625, 0.5, 0.875, 0.5, 0.875, 0.75, 0.625, 0.75, 0.375, 0.25, 0.625, 0.25, 0.625, 0.5, 0.375, 0.5])
me_cylinder_018.update()
me_cylinder_019 = bpy.data.meshes.new('Cylinder.019')
me_cylinder_019.from_pydata([(12.95, -12.1, -3.785), (12.95, -12.1, -4.785), (1.227, -0.3819, -3.785), (13.96, -11.09, -3.785), (13.96, -11.09, -4.785), (2.238, 0.6283, -3.785), (2.238, 0.6283, -4.785), (1.227, -0.3819, -4.785)], [], [(1, 4, 3, 0), (0, 2, 7, 1), (3, 5, 2, 0), (4, 6, 5, 3), (6, 7, 2, 5), (1, 7, 6, 4)])
_uv = me_cylinder_019.uv_layers.new(name='UVMap')
_uv.uv.foreach_set('vector', [0.125, 0.5, 0.375, 0.5, 0.375, 0.75, 0.125, 0.75, 0.375, 0.0, 0.625, 0.0, 0.625, 0.25, 0.375, 0.25, 0.375, 0.75, 0.625, 0.75, 0.625, 1.0, 0.375, 1.0, 0.375, 0.5, 0.625, 0.5, 0.625, 0.75, 0.375, 0.75, 0.625, 0.5, 0.875, 0.5, 0.875, 0.75, 0.625, 0.75, 0.375, 0.25, 0.625, 0.25, 0.625, 0.5, 0.375, 0.5])
me_cylinder_019.update()
me_cylinder_020 = bpy.data.meshes.new('Cylinder.020')
me_cylinder_020.from_pydata([(0.1163, -1.291, 5.015), (0.1163, -1.291, -4.585), (1.126, -0.2808, 5.015), (2.137, -3.311, 5.015), (2.137, -3.311, -4.585), (3.147, -2.301, 5.015), (3.147, -2.301, -4.585), (1.126, -0.2808, -4.585)], [], [(1, 4, 3, 0), (0, 2, 7, 1), (3, 5, 2, 0), (4, 6, 5, 3), (6, 7, 2, 5), (1, 7, 6, 4)])
_uv = me_cylinder_020.uv_layers.new(name='UVMap')
_uv.uv.foreach_set('vector', [0.125, 0.5, 0.375, 0.5, 0.375, 0.75, 0.125, 0.75, 0.375, 0.0, 0.625, 0.0, 0.625, 0.25, 0.375, 0.25, 0.375, 0.75, 0.625, 0.75, 0.625, 1.0, 0.375, 1.0, 0.375, 0.5, 0.625, 0.5, 0.625, 0.75, 0.375, 0.75, 0.625, 0.5, 0.875, 0.5, 0.875, 0.75, 0.625, 0.75, 0.375, 0.25, 0.625, 0.25, 0.625, 0.5, 0.375, 0.5])
me_cylinder_020.update()
me_cylinder_021 = bpy.data.meshes.new('Cylinder.021')
me_cylinder_021.from_pydata([(0.07021, 0.7143, -11.99), (0.2096, 0.7006, -11.99), (0.07021, 0.7143, 12.01), (-0.06914, 0.7006, -11.99), (-0.2031, 0.6599, -11.99), (-0.06914, 0.7006, 12.01), (-0.2031, 0.6599, 12.01), (-0.3266, 0.5939, 12.01), (-0.4349, 0.5051, 12.01), (-0.3266, 0.5939, -11.99), (-0.4349, 0.5051, -11.99), (-0.5237, 0.3968, -11.99), (-0.5897, 0.2733, -11.99), (-0.5237, 0.3968, 12.01), (-0.5897, 0.2733, 12.01), (-0.6303, 0.1394, 12.01), (-0.6441, 2.384e-07, 12.01), (-0.6303, 0.1394, -11.99), (-0.6441, 2.384e-07, -11.99), (-0.6303, -0.1393, -11.99), (-0.5897, -0.2733, -11.99), (-0.6303, -0.1393, 12.01), (-0.5897, -0.2733, 12.01), (-0.5237, -0.3968, 12.01), (-0.4349, -0.5051, 12.01), (-0.5237, -0.3968, -11.99), (-0.4349, -0.5051, -11.99), (-0.3266, -0.5939, -11.99), (-0.2031, -0.6599, -11.99), (-0.3266, -0.5939, 12.01), (-0.2031, -0.6599, 12.01), (-0.06914, -0.7006, 12.01), (0.07021, -0.7143, 12.01), (-0.06914, -0.7006, -11.99), (0.07021, -0.7143, -11.99), (0.2096, -0.7006, -11.99), (0.3436, -0.6599, -11.99), (0.2096, -0.7006, 12.01), (0.3436, -0.6599, 12.01), (0.467, -0.5939, 12.01), (0.5753, -0.5051, 12.01), (0.467, -0.5939, -11.99), (0.5753, -0.5051, -11.99), (0.6641, -0.3968, -11.99), (0.7301, -0.2733, -11.99), (0.6641, -0.3968, 12.01), (0.7301, -0.2733, 12.01), (0.7708, -0.1393, 12.01), (0.7845, 2.384e-07, 12.01), (0.7708, -0.1393, -11.99), (0.7845, 2.384e-07, -11.99), (0.7708, 0.1394, -11.99), (0.7301, 0.2733, -11.99), (0.7708, 0.1394, 12.01), (0.7301, 0.2733, 12.01), (0.6641, 0.3968, 12.01), (0.5753, 0.5051, 12.01), (0.6641, 0.3968, -11.99), (0.5753, 0.5051, -11.99), (0.467, 0.5939, -11.99), (0.3436, 0.6599, -11.99), (0.467, 0.5939, 12.01), (0.3436, 0.6599, 12.01), (0.2096, 0.7006, 12.01)], [], [(0, 1, 60, 59, 58, 57, 52, 51, 50, 49, 44, 43, 42, 41, 36, 35, 34, 33, 28, 27, 26, 25, 20, 19, 18, 17, 12, 11, 10, 9, 4, 3), (0, 2, 63, 1), (3, 5, 2, 0), (4, 6, 5, 3), (63, 2, 5, 6, 7, 8, 13, 14, 15, 16, 21, 22, 23, 24, 29, 30, 31, 32, 37, 38, 39, 40, 45, 46, 47, 48, 53, 54, 55, 56, 61, 62), (9, 7, 6, 4), (10, 8, 7, 9), (11, 13, 8, 10), (12, 14, 13, 11), (17, 15, 14, 12), (18, 16, 15, 17), (19, 21, 16, 18), (20, 22, 21, 19), (25, 23, 22, 20), (26, 24, 23, 25), (27, 29, 24, 26), (28, 30, 29, 27), (33, 31, 30, 28), (34, 32, 31, 33), (35, 37, 32, 34), (36, 38, 37, 35), (41, 39, 38, 36), (42, 40, 39, 41), (43, 45, 40, 42), (44, 46, 45, 43), (49, 47, 46, 44), (50, 48, 47, 49), (51, 53, 48, 50), (52, 54, 53, 51), (57, 55, 54, 52), (58, 56, 55, 57), (59, 61, 56, 58), (60, 62, 61, 59), (1, 63, 62, 60)])
_uv = me_cylinder_021.uv_layers.new(name='UVMap')
_uv.uv.foreach_set('vector', [0.75, 0.49, 0.7968, 0.4854, 0.8418, 0.4717, 0.8833, 0.4496, 0.9197, 0.4197, 0.9496, 0.3833, 0.9717, 0.3418, 0.9854, 0.2968, 0.99, 0.25, 0.9854, 0.2032, 0.9717, 0.1582, 0.9496, 0.1167, 0.9197, 0.08029, 0.8833, 0.05045, 0.8418, 0.02827, 0.7968, 0.01461, 0.75, 0.01, 0.7032, 0.01461, 0.6582, 0.02827, 0.6167, 0.05045, 0.5803, 0.08029, 0.5504, 0.1167, 0.5283, 0.1582, 0.5146, 0.2032, 0.51, 0.25, 0.5146, 0.2968, 0.5283, 0.3418, 0.5504, 0.3833, 0.5803, 0.4197, 0.6167, 0.4496, 0.6582, 0.4717, 0.7032, 0.4854, 1.0, 0.5, 1.0, 1.0, 0.9688, 1.0, 0.9688, 0.5, 0.03125, 0.5, 0.03125, 1.0, 0.0, 1.0, 0.0, 0.5, 0.0625, 0.5, 0.0625, 1.0, 0.03125, 1.0, 0.03125, 0.5, 0.2968, 0.4854, 0.25, 0.49, 0.2032, 0.4854, 0.1582, 0.4717, 0.1167, 0.4496, 0.08029, 0.4197, 0.05045, 0.3833, 0.02827, 0.3418, 0.01461, 0.2968, 0.01, 0.25, 0.01461, 0.2032, 0.02827, 0.1582, 0.05045, 0.1167, 0.08029, 0.08029, 0.1167, 0.05045, 0.1582, 0.02827, 0.2032, 0.01461, 0.25, 0.01, 0.2968, 0.01461, 0.3418, 0.02827, 0.3833, 0.05045, 0.4197, 0.08029, 0.4496, 0.1167, 0.4717, 0.1582, 0.4854, 0.2032, 0.49, 0.25, 0.4854, 0.2968, 0.4717, 0.3418, 0.4496, 0.3833, 0.4197, 0.4197, 0.3833, 0.4496, 0.3418, 0.4717, 0.09375, 0.5, 0.09375, 1.0, 0.0625, 1.0, 0.0625, 0.5, 0.125, 0.5, 0.125, 1.0, 0.09375, 1.0, 0.09375, 0.5, 0.1562, 0.5, 0.1562, 1.0, 0.125, 1.0, 0.125, 0.5, 0.1875, 0.5, 0.1875, 1.0, 0.1562, 1.0, 0.1562, 0.5, 0.2188, 0.5, 0.2188, 1.0, 0.1875, 1.0, 0.1875, 0.5, 0.25, 0.5, 0.25, 1.0, 0.2188, 1.0, 0.2188, 0.5, 0.2812, 0.5, 0.2812, 1.0, 0.25, 1.0, 0.25, 0.5, 0.3125, 0.5, 0.3125, 1.0, 0.2812, 1.0, 0.2812, 0.5, 0.3438, 0.5, 0.3438, 1.0, 0.3125, 1.0, 0.3125, 0.5, 0.375, 0.5, 0.375, 1.0, 0.3438, 1.0, 0.3438, 0.5, 0.4062, 0.5, 0.4062, 1.0, 0.375, 1.0, 0.375, 0.5, 0.4375, 0.5, 0.4375, 1.0, 0.4062, 1.0, 0.4062, 0.5, 0.4688, 0.5, 0.4688, 1.0, 0.4375, 1.0, 0.4375, 0.5, 0.5, 0.5, 0.5, 1.0, 0.4688, 1.0, 0.4688, 0.5, 0.5312, 0.5, 0.5312, 1.0, 0.5, 1.0, 0.5, 0.5, 0.5625, 0.5, 0.5625, 1.0, 0.5312, 1.0, 0.5312, 0.5, 0.5938, 0.5, 0.5938, 1.0, 0.5625, 1.0, 0.5625, 0.5, 0.625, 0.5, 0.625, 1.0, 0.5938, 1.0, 0.5938, 0.5, 0.6562, 0.5, 0.6562, 1.0, 0.625, 1.0, 0.625, 0.5, 0.6875, 0.5, 0.6875, 1.0, 0.6562, 1.0, 0.6562, 0.5, 0.7188, 0.5, 0.7188, 1.0, 0.6875, 1.0, 0.6875, 0.5, 0.75, 0.5, 0.75, 1.0, 0.7188, 1.0, 0.7188, 0.5, 0.7812, 0.5, 0.7812, 1.0, 0.75, 1.0, 0.75, 0.5, 0.8125, 0.5, 0.8125, 1.0, 0.7812, 1.0, 0.7812, 0.5, 0.8438, 0.5, 0.8438, 1.0, 0.8125, 1.0, 0.8125, 0.5, 0.875, 0.5, 0.875, 1.0, 0.8438, 1.0, 0.8438, 0.5, 0.9062, 0.5, 0.9062, 1.0, 0.875, 1.0, 0.875, 0.5, 0.9375, 0.5, 0.9375, 1.0, 0.9062, 1.0, 0.9062, 0.5, 0.9688, 0.5, 0.9688, 1.0, 0.9375, 1.0, 0.9375, 0.5])
me_cylinder_021.update()
me_circle = bpy.data.meshes.new('Circle')
me_circle.from_pydata([(0.0, 1.0, 0.0), (-0.1951, 0.9808, 0.0), (-0.3827, 0.9239, 0.0), (-0.5556, 0.8315, 0.0), (-0.7071, 0.7071, 0.0), (-0.8315, 0.5556, 0.0), (-0.9239, 0.3827, 0.0), (-0.9808, 0.1951, 0.0), (-1.0, 0.0, 0.0), (-0.9808, -0.1951, 0.0), (-0.9239, -0.3827, 0.0), (-0.8315, -0.5556, 0.0), (-0.7071, -0.7071, 0.0), (-0.5556, -0.8315, 0.0), (-0.3827, -0.9239, 0.0), (-0.1951, -0.9808, 0.0), (0.0, -1.0, 0.0), (0.1951, -0.9808, 0.0), (0.3827, -0.9239, 0.0), (0.5556, -0.8315, 0.0), (0.7071, -0.7071, 0.0), (0.8315, -0.5556, 0.0), (0.9239, -0.3827, 0.0), (0.9808, -0.1951, 0.0), (1.0, 0.0, 0.0), (0.9808, 0.1951, 0.0), (0.9239, 0.3827, 0.0), (0.8315, 0.5556, 0.0), (0.7071, 0.7071, 0.0), (0.5556, 0.8315, 0.0), (0.3827, 0.9239, 0.0), (0.1951, 0.9808, 0.0)], [(1, 0), (2, 1), (3, 2), (4, 3), (5, 4), (6, 5), (7, 6), (8, 7), (9, 8), (10, 9), (11, 10), (12, 11), (13, 12), (14, 13), (15, 14), (16, 15), (17, 16), (18, 17), (19, 18), (20, 19), (21, 20), (22, 21), (23, 22), (24, 23), (25, 24), (26, 25), (27, 26), (28, 27), (29, 28), (30, 29), (31, 30), (0, 31)], [])
_uv = me_circle.uv_layers.new(name='UVMap')
_uv.uv.foreach_set('vector', [])
me_circle.update()

# ---- objects
ob_cube = bpy.data.objects.new('Cube', me_cube)
ob_light = bpy.data.objects.new('Light', light_light)
ob_cube_001 = bpy.data.objects.new('Cube.001', me_cube_001)
ob_cube_002 = bpy.data.objects.new('Cube.002', me_cube_003)
ob_cube_003 = bpy.data.objects.new('Cube.003', me_cube_004)
ob_cube_004 = bpy.data.objects.new('Cube.004', me_cube_005)
ob_cube_005 = bpy.data.objects.new('Cube.005', me_cube_006)
ob_cube_006 = bpy.data.objects.new('Cube.006', me_cube_007)
ob_cube_007 = bpy.data.objects.new('Cube.007', me_cube_008)
ob_cube_008 = bpy.data.objects.new('Cube.008', me_cube_009)
ob_cube_009 = bpy.data.objects.new('Cube.009', me_cube_010)
ob_cube_010 = bpy.data.objects.new('Cube.010', me_cube_011)
ob_cube_011 = bpy.data.objects.new('Cube.011', me_cube_012)
ob_plane = bpy.data.objects.new('Plane', me_plane)
ob_cube_012 = bpy.data.objects.new('Cube.012', me_cube_013)
ob_cube_013 = bpy.data.objects.new('Cube.013', me_cube_014)
ob_cylinder = bpy.data.objects.new('Cylinder', me_cylinder)
ob_cylinder_001 = bpy.data.objects.new('Cylinder.001', me_cylinder_001)
ob_cylinder_002 = bpy.data.objects.new('Cylinder.002', me_cylinder_002)
ob_cylinder_008 = bpy.data.objects.new('Cylinder.008', me_cylinder_004)
ob_cube_014 = bpy.data.objects.new('Cube.014', me_cube_002)
ob_cube_015 = bpy.data.objects.new('Cube.015', me_cube_015)
ob_plane_001 = bpy.data.objects.new('Plane.001', me_plane_001)
ob_plane_002 = bpy.data.objects.new('Plane.002', me_plane_003)
ob_cube_016 = bpy.data.objects.new('Cube.016', me_cube_016)
ob_cube_017 = bpy.data.objects.new('Cube.017', me_cube_017)
ob_cube_018 = bpy.data.objects.new('Cube.018', me_cube_018)
ob_cube_019 = bpy.data.objects.new('Cube.019', me_cube_019)
ob_cube_020 = bpy.data.objects.new('Cube.020', me_cube_020)
ob_cube_021 = bpy.data.objects.new('Cube.021', me_cube_021)
ob_cylinder_004 = bpy.data.objects.new('Cylinder.004', me_cylinder_005)
ob_cylinder_005 = bpy.data.objects.new('Cylinder.005', me_cylinder_006)
ob_cylinder_006 = bpy.data.objects.new('Cylinder.006', me_cylinder_007)
ob_cylinder_007 = bpy.data.objects.new('Cylinder.007', me_cylinder_015)
ob_cylinder_009 = bpy.data.objects.new('Cylinder.009', me_cylinder_016)
ob_cylinder_010 = bpy.data.objects.new('Cylinder.010', me_cylinder_017)
ob_cylinder_011 = bpy.data.objects.new('Cylinder.011', me_cylinder_018)
ob_cylinder_012 = bpy.data.objects.new('Cylinder.012', me_cylinder_019)
ob_cylinder_013 = bpy.data.objects.new('Cylinder.013', me_cylinder_020)
ob_cylinder_014 = bpy.data.objects.new('Cylinder.014', me_cylinder_021)
ob_circle = bpy.data.objects.new('Circle', me_circle)

# ---- transforms, parenting, visibility, modifiers, constraints
ob_cube.location = (-0.025, -0.2, 0.0)
ob_cube.scale = (0.625, 0.05, 0.025)
ob_cube.lock_rotations_4d = False
ob_cube.empty_display_type = 'ARROWS'
ob_cube.lineart.crease_threshold = 0.0
ob_light.location = (4.076, 3.035, 6.498)
ob_light.rotation_euler = (0.6503, 0.05522, 1.866)
ob_light.lock_rotations_4d = False
ob_light.empty_display_type = 'ARROWS'
ob_light.color = (0.0, 0.0, 0.0, 0.0)
ob_light.lineart.crease_threshold = 0.0
ob_cube_001.location = (0.65, -0.4, 0.0)
ob_cube_001.scale = (0.05, 0.45, 0.025)
ob_cube_002.location = (0.625, -0.4, 0.65)
ob_cube_002.scale = (0.025, 0.05, 0.625)
ob_cube_003.location = (-0.025, -0.6, 0.0)
ob_cube_003.scale = (0.625, 0.05, 0.025)
ob_cube_004.location = (-0.675, -0.4, 0.025)
ob_cube_004.scale = (0.025, 0.325, 0.05)
ob_cube_005.location = (-0.575, -0.05, 0.025)
ob_cube_005.scale = (0.125, 0.025, 0.05)
ob_cube_006.location = (-0.575, -0.75, 0.025)
ob_cube_006.scale = (0.125, 0.025, 0.05)
ob_cube_007.location = (-0.02825, -0.05, 0.676)
ob_cube_007.rotation_euler = (0.0, 2.356, 0.0)
ob_cube_007.scale = (0.9, 0.025, 0.05)
ob_cube_008.location = (-0.02825, -0.75, 0.676)
ob_cube_008.rotation_euler = (0.0, 2.356, 0.0)
ob_cube_008.scale = (0.9, 0.025, 0.05)
ob_cube_009.location = (0.5905, -0.4, 1.295)
ob_cube_009.rotation_euler = (0.0, 0.7854, 0.0)
ob_cube_009.scale = (0.05, 0.325, 0.025)
ob_cube_010.location = (-0.9, -0.6, 0.2)
ob_cube_010.rotation_euler = (0.0, 0.7854, 0.0)
ob_cube_010.scale = (0.25, 0.05, 0.025)
ob_cube_011.location = (-0.9, -0.2, 0.2)
ob_cube_011.rotation_euler = (0.0, 0.7854, 0.0)
ob_cube_011.scale = (0.25, 0.05, 0.025)
ob_plane.location = (-0.9121, -0.4, 0.2571)
ob_plane.rotation_euler = (0.0, 0.7854, 0.0)
ob_plane.scale = (0.3, 0.375, 1.0)
ob_cube_012.location = (-0.5, -0.675, 0.205)
ob_cube_012.rotation_euler = (0.0, 0.7854, 0.0)
ob_cube_012.scale = (0.05, 0.05, 0.025)
ob_cube_013.location = (-0.5, -0.125, 0.205)
ob_cube_013.rotation_euler = (0.0, 0.7854, 0.0)
ob_cube_013.scale = (0.05, 0.05, 0.025)
ob_cylinder.location = (0.04175, -0.675, 0.765)
ob_cylinder.rotation_euler = (0.0, 0.7854, 0.0)
ob_cylinder.scale = (0.025, 0.025, 0.8)
ob_cylinder_001.location = (0.04175, -0.125, 0.765)
ob_cylinder_001.rotation_euler = (0.0, 0.7854, 0.0)
ob_cylinder_001.scale = (0.025, 0.025, 0.8)
ob_cylinder_002.location = (0.675, -0.4, 0.35)
ob_cylinder_002.rotation_euler = (0.0, 1.571, 1.571)
ob_cylinder_002.scale = (0.025, 0.025, 0.35)
ob_cylinder_008.location = (0.12, -0.4, 0.96)
ob_cylinder_008.rotation_euler = (1.571, 1.571, 0.0)
ob_cylinder_008.scale = (0.035, 0.035, 0.05)
_m = ob_cylinder_008.modifiers.new('Solidify', 'SOLIDIFY')
_m.thickness = 0.27
ob_cube_014.location = (-0.02125, -0.6179, 1.019)
ob_cube_014.rotation_euler = (3.142, 0.7854, 0.0)
ob_cube_014.scale = (0.125, 0.025, 0.025)
ob_cube_015.location = (-0.02125, -0.2035, 1.019)
ob_cube_015.rotation_euler = (3.142, 0.7854, 0.0)
ob_cube_015.scale = (0.125, 0.025, 0.025)
ob_plane_001.location = (-0.05, -0.2, 1.0)
ob_plane_001.rotation_euler = (0.0, 0.7854, 0.0)
ob_plane_001.scale = (0.125, 0.075, 1.0)
ob_plane_002.location = (-0.05, -0.625, 1.0)
ob_plane_002.rotation_euler = (0.0, 0.7854, 0.0)
ob_plane_002.scale = (0.125, 0.075, 1.0)
ob_cube_016.location = (-0.15, -0.8, 0.55)
ob_cube_016.rotation_euler = (0.0, 2.356, 0.0)
ob_cube_016.scale = (0.025, 0.025, 0.005)
ob_cube_017.location = (-0.45, 0.0, 0.25)
ob_cube_017.rotation_euler = (0.0, 2.356, 0.0)
ob_cube_017.scale = (0.025, 0.025, 0.005)
ob_cube_018.location = (-0.3, -0.8, 0.4)
ob_cube_018.rotation_euler = (0.0, 2.356, 0.0)
ob_cube_018.scale = (0.025, 0.025, 0.005)
ob_cube_019.location = (-0.15, 0.0, 0.55)
ob_cube_019.rotation_euler = (0.0, 2.356, 0.0)
ob_cube_019.scale = (0.025, 0.025, 0.005)
ob_cube_020.location = (-0.45, -0.8, 0.25)
ob_cube_020.rotation_euler = (0.0, 2.356, 0.0)
ob_cube_020.scale = (0.025, 0.025, 0.005)
ob_cube_021.location = (-0.3, 0.0, 0.4)
ob_cube_021.rotation_euler = (0.0, 2.356, 0.0)
ob_cube_021.scale = (0.025, 0.025, 0.005)
ob_cylinder_004.location = (0.12, -0.4, 0.96)
ob_cylinder_004.rotation_euler = (1.571, 1.571, 0.0)
ob_cylinder_004.scale = (0.035, 0.035, 0.05)
_m = ob_cylinder_004.modifiers.new('Solidify', 'SOLIDIFY')
_m.thickness = 0.27
ob_cylinder_005.location = (0.12, -0.4, 0.96)
ob_cylinder_005.rotation_euler = (1.571, 1.571, 0.0)
ob_cylinder_005.scale = (0.035, 0.035, 0.05)
_m = ob_cylinder_005.modifiers.new('Solidify', 'SOLIDIFY')
_m.thickness = 0.27
ob_cylinder_006.location = (0.12, -0.4, 0.96)
ob_cylinder_006.rotation_euler = (1.571, 1.571, 0.0)
ob_cylinder_006.scale = (0.035, 0.035, 0.05)
_m = ob_cylinder_006.modifiers.new('Solidify', 'SOLIDIFY')
_m.thickness = 0.27
ob_cylinder_007.location = (0.12, -0.4, 0.96)
ob_cylinder_007.rotation_euler = (1.571, 1.571, 0.0)
ob_cylinder_007.scale = (0.035, 0.035, 0.05)
_m = ob_cylinder_007.modifiers.new('Solidify', 'SOLIDIFY')
_m.thickness = 0.27
ob_cylinder_009.location = (0.12, -0.4, 0.96)
ob_cylinder_009.rotation_euler = (1.571, 1.571, 0.0)
ob_cylinder_009.scale = (0.035, 0.035, 0.05)
_m = ob_cylinder_009.modifiers.new('Solidify', 'SOLIDIFY')
_m.thickness = 0.27
ob_cylinder_010.location = (0.12, -0.4, 0.96)
ob_cylinder_010.rotation_euler = (1.571, 1.571, 0.0)
ob_cylinder_010.scale = (0.035, 0.035, 0.06771)
_m = ob_cylinder_010.modifiers.new('Solidify', 'SOLIDIFY')
_m.thickness = 0.27
ob_cylinder_011.location = (0.12, -0.4, 0.96)
ob_cylinder_011.rotation_euler = (1.571, 1.571, 0.0)
ob_cylinder_011.scale = (0.035, 0.035, 0.05)
_m = ob_cylinder_011.modifiers.new('Solidify', 'SOLIDIFY')
_m.thickness = 0.27
ob_cylinder_012.location = (0.12, -0.4, 0.96)
ob_cylinder_012.rotation_euler = (1.571, 1.571, 0.0)
ob_cylinder_012.scale = (0.035, 0.035, 0.05)
_m = ob_cylinder_012.modifiers.new('Solidify', 'SOLIDIFY')
_m.thickness = 0.27
ob_cylinder_013.location = (0.12, -0.4, 0.96)
ob_cylinder_013.rotation_euler = (1.571, 1.571, 0.0)
ob_cylinder_013.scale = (0.035, 0.035, 0.08333)
_m = ob_cylinder_013.modifiers.new('Solidify', 'SOLIDIFY')
_m.thickness = 0.27
ob_cylinder_014.location = (0.12, -0.4, 0.9624)
ob_cylinder_014.rotation_euler = (1.571, 1.571, 0.0)
ob_cylinder_014.scale = (0.035, 0.035, 0.06042)
_m = ob_cylinder_014.modifiers.new('Solidify', 'SOLIDIFY')
_m.thickness = 0.27
ob_circle.location = (-1.67, 1.067, 1.008)

# ---- collection membership
col_collection_1_000.objects.link(ob_cube)
col_collection_1_000.objects.link(ob_light)
col_collection_1_000.objects.link(ob_cube_001)
col_collection_1_000.objects.link(ob_cube_002)
col_collection_1_000.objects.link(ob_cube_003)
col_collection_1_000.objects.link(ob_cube_004)
col_collection_1_000.objects.link(ob_cube_005)
col_collection_1_000.objects.link(ob_cube_006)
col_collection_1_000.objects.link(ob_cube_007)
col_collection_1_000.objects.link(ob_cube_008)
col_collection_1_000.objects.link(ob_cube_009)
col_collection_1_000.objects.link(ob_cube_010)
col_collection_1_000.objects.link(ob_cube_011)
col_collection_1_000.objects.link(ob_plane)
col_collection_1_000.objects.link(ob_cube_012)
col_collection_1_000.objects.link(ob_cube_013)
col_collection_1_000.objects.link(ob_cylinder)
col_collection_1_000.objects.link(ob_cylinder_001)
col_collection_1_000.objects.link(ob_cylinder_002)
col_collection_1_000.objects.link(ob_cylinder_008)
col_collection_1_000.objects.link(ob_cube_014)
col_collection_1_000.objects.link(ob_cube_015)
col_collection_1_000.objects.link(ob_plane_001)
col_collection_1_000.objects.link(ob_plane_002)
col_collection_1_000.objects.link(ob_cube_016)
col_collection_1_000.objects.link(ob_cube_017)
col_collection_1_000.objects.link(ob_cube_018)
col_collection_1_000.objects.link(ob_cube_019)
col_collection_1_000.objects.link(ob_cube_020)
col_collection_1_000.objects.link(ob_cube_021)
col_collection_1_000.objects.link(ob_cylinder_004)
col_collection_1_000.objects.link(ob_cylinder_005)
col_collection_1_000.objects.link(ob_cylinder_006)
col_collection_1_000.objects.link(ob_cylinder_007)
col_collection_1_000.objects.link(ob_cylinder_009)
col_collection_1_000.objects.link(ob_cylinder_010)
col_collection_1_000.objects.link(ob_cylinder_011)
col_collection_1_000.objects.link(ob_cylinder_012)
col_collection_1_000.objects.link(ob_cylinder_013)
col_collection_1_000.objects.link(ob_cylinder_014)
col_collection_1_000.objects.link(ob_circle)

# ---- scene / render settings (as saved in the file)
scene.frame_start = 1; scene.frame_end = 250; scene.frame_set(4)
scene.render.engine = 'BLENDER_EEVEE_NEXT'
scene.cycles.sampling_pattern = 'TABULATED_SOBOL'
scene.cycles.use_light_tree = False
scene.eevee.ray_tracing_options.trace_max_roughness = 0.0
scene.view_settings.view_transform = 'Filmic'
bpy.context.view_layer.update()

# ---- added for rendering (the .blend has no active camera): camera
cam_auto = bpy.data.cameras.new('AutoCamera')
cam_auto.lens = 50.0
cam_auto.sensor_width = 36.0
cam_auto.clip_end = 1000.0
ob_auto_camera = bpy.data.objects.new('AutoCamera', cam_auto)
scene.collection.objects.link(ob_auto_camera)
ob_auto_camera.location = (3.49406, -4.90428, 4.24483)
ob_auto_camera.rotation_euler = (1.09748, -7.21219e-08, 0.694738)
scene.camera = ob_auto_camera
bpy.context.view_layer.update()
